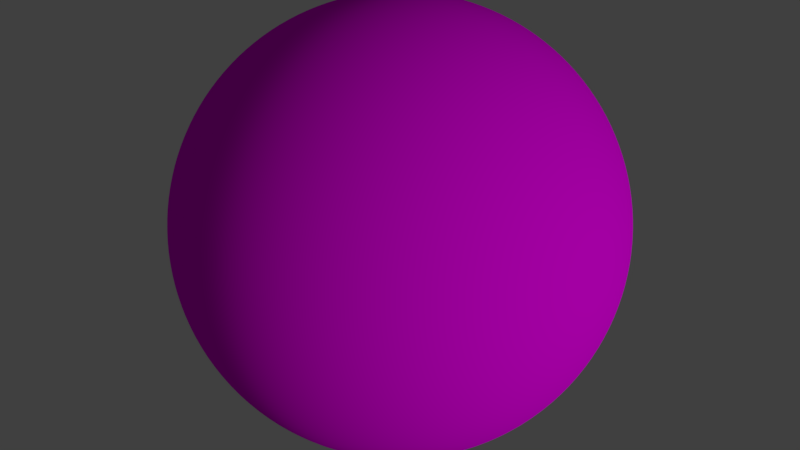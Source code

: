 # Source: baldwyn_wrap.blend  (saved by Blender 2.78.0; exported with 4.5.12 LTS)
import bpy
from mathutils import Matrix  # noqa: F401  (used for matrix-valued properties, if any)

bpy.ops.wm.read_factory_settings(use_empty=True)
scene = bpy.context.scene
scene.name = 'Scene'

# ---- collections
col_collection_1 = bpy.data.collections.new('Collection 1'); scene.collection.children.link(col_collection_1)

# ---- images (referenced by path relative to the original .blend; pixels are not part of the script)
import os
ASSET_DIR = os.environ.get("B2B_ASSET_DIR", "")  # directory of the original .blend (textures are referenced by path, not embedded)
HERE = os.path.dirname(os.path.abspath(__file__))  # packed textures are extracted next to this script under _unpacked/

def load_image(name, relpath, width, height, colorspace="sRGB"):
    """Load a texture the original file referenced (path relative to the .blend, or extracted next to this script)."""
    p = next((c for c in (os.path.join(HERE, relpath), os.path.join(ASSET_DIR, relpath)) if relpath and os.path.exists(c)), "")
    if p:
        img = bpy.data.images.load(p, check_existing=True)
        img.name = name
    else:  # same state as the original file: an image datablock whose file is absent (Cycles renders it pink)
        img = bpy.data.images.new(name, width, height)
        img.source = "FILE"
        img.filepath = "//" + (relpath or name)
    img.colorspace_settings.name = colorspace
    return img
img_1782_baldwyn_map_of_the_world_jpg = load_image('1782_Baldwyn_Map_of_the_World.jpg', '1782_Baldwyn_Map_of_the_World.jpg', 1024, 1024, 'sRGB')

# ---- materials (node trees are filled in below, after node groups)
mat_baldwyn_map = bpy.data.materials.new('Baldwyn map')
mat_baldwyn_map.alpha_threshold = 0.0
mat_baldwyn_map.roughness = 0.5
mat_baldwyn_map.line_color = (0.0, 0.0, 0.0, 1.0)

# ---- material node trees
mat_baldwyn_map.use_nodes = True; mat_baldwyn_map.node_tree.nodes.clear()
_N = mat_baldwyn_map.node_tree.nodes; _L = mat_baldwyn_map.node_tree.links
n0 = _N.new('ShaderNodeOutputMaterial'); n0.name = 'Material Output'; n0.location = (321, 223)
n1 = _N.new('ShaderNodeBsdfDiffuse'); n1.name = 'Diffuse BSDF'; n1.location = (141, 229)
n2 = _N.new('ShaderNodeTexImage'); n2.name = 'Image Texture'; n2.location = (-358, 224)
n2.width = 460
n2.image = img_1782_baldwyn_map_of_the_world_jpg
n3 = _N.new('ShaderNodeUVMap'); n3.name = 'UV Map'; n3.location = (-612, 35)
n3.uv_map = 'Baldwyn map'
_L.new(n2.outputs[0], n1.inputs[0])
_L.new(n1.outputs[0], n0.inputs[0])
_L.new(n3.outputs[0], n2.inputs[0])
n0.is_active_output = True

# ---- world
world_world = bpy.data.worlds.new('World'); scene.world = world_world
world_world.color = (0.05088, 0.05088, 0.05088)
world_world.use_sun_shadow = False
world_world.sun_shadow_jitter_overblur = 0.0
world_world.cycles.sampling_method = 'MANUAL'

# ---- cameras
cam_camera = bpy.data.cameras.new('Camera')
cam_camera.clip_end = 100.0
cam_camera.lens = 35.0
cam_camera.sensor_width = 32.0
cam_camera.sensor_height = 18.0
cam_camera.ortho_scale = 7.314
cam_camera.dof.focus_distance = 0.0

# ---- lights
light_lamp = bpy.data.lights.new('Lamp', 'SUN')
light_lamp.transmission_factor = 0.0
light_lamp.cutoff_distance = 30.0
light_lamp.angle = 0.1993
light_lamp.energy = 1.0
light_lamp.shadow_buffer_clip_start = 1.001
light_lamp.shadow_soft_size = 0.1
light_lamp.shadow_cascade_max_distance = 1000.0

# ---- meshes
me_earth = bpy.data.meshes.new('Earth')
me_earth.from_pydata([(0.0, 3.42, 9.397), (0.0, 3.894e-06, -10.0), (0.3015, 1.71, 9.848), (0.5939, 3.368, 9.397), (0.8682, 4.924, 8.66), (1.116, 6.33, 7.66), (1.33, 7.544, 6.428), (1.504, 8.529, 5.0), (1.632, 9.254, 3.42), (1.71, 9.698, 1.736), (1.736, 9.848, 7.55e-07), (1.71, 9.698, -1.736), (1.632, 9.254, -3.42), (1.504, 8.529, -5.0), (1.33, 7.544, -6.428), (1.116, 6.33, -7.66), (0.8682, 4.924, -8.66), (0.5939, 3.368, -9.397), (0.3015, 1.71, -9.848), (0.5939, 1.632, 9.848), (1.17, 3.214, 9.397), (1.71, 4.698, 8.66), (2.198, 6.04, 7.66), (2.62, 7.198, 6.428), (2.962, 8.138, 5.0), (3.214, 8.83, 3.42), (3.368, 9.254, 1.736), (3.42, 9.397, 7.55e-07), (3.368, 9.254, -1.736), (3.214, 8.83, -3.42), (2.962, 8.138, -5.0), (2.62, 7.198, -6.428), (2.198, 6.04, -7.66), (1.71, 4.698, -8.66), (1.17, 3.214, -9.397), (0.5939, 1.632, -9.848), (0.8682, 1.504, 9.848), (1.71, 2.962, 9.397), (2.5, 4.33, 8.66), (3.214, 5.567, 7.66), (3.83, 6.634, 6.428), (4.33, 7.5, 5.0), (4.698, 8.138, 3.42), (4.924, 8.529, 1.736), (5.0, 8.66, 7.55e-07), (4.924, 8.529, -1.736), (4.698, 8.138, -3.42), (4.33, 7.5, -5.0), (3.83, 6.634, -6.428), (3.214, 5.567, -7.66), (2.5, 4.33, -8.66), (1.71, 2.962, -9.397), (0.8682, 1.504, -9.848), (-2.503e-06, 9.111e-07, 10.0), (1.116, 1.33, 9.848), (2.198, 2.62, 9.397), (3.214, 3.83, 8.66), (4.132, 4.924, 7.66), (4.924, 5.868, 6.428), (5.567, 6.634, 5.0), (6.04, 7.198, 3.42), (6.33, 7.544, 1.736), (6.428, 7.66, 7.55e-07), (6.33, 7.544, -1.736), (6.04, 7.198, -3.42), (5.567, 6.634, -5.0), (4.924, 5.868, -6.428), (4.132, 4.924, -7.66), (3.214, 3.83, -8.66), (2.198, 2.62, -9.397), (1.116, 1.33, -9.848), (1.33, 1.116, 9.848), (2.62, 2.198, 9.397), (3.83, 3.214, 8.66), (4.924, 4.132, 7.66), (5.868, 4.924, 6.428), (6.634, 5.567, 5.0), (7.198, 6.04, 3.42), (7.544, 6.33, 1.736), (7.66, 6.428, 7.55e-07), (7.544, 6.33, -1.736), (7.198, 6.04, -3.42), (6.634, 5.567, -5.0), (5.868, 4.924, -6.428), (4.924, 4.132, -7.66), (3.83, 3.214, -8.66), (2.62, 2.198, -9.397), (1.33, 1.116, -9.848), (1.504, 0.8682, 9.848), (2.962, 1.71, 9.397), (4.33, 2.5, 8.66), (5.567, 3.214, 7.66), (6.634, 3.83, 6.428), (7.5, 4.33, 5.0), (8.138, 4.698, 3.42), (8.529, 4.924, 1.736), (8.66, 5.0, 7.55e-07), (8.529, 4.924, -1.736), (8.138, 4.698, -3.42), (7.5, 4.33, -5.0), (6.634, 3.83, -6.428), (5.567, 3.214, -7.66), (4.33, 2.5, -8.66), (2.962, 1.71, -9.397), (1.504, 0.8682, -9.848), (1.632, 0.5939, 9.848), (3.214, 1.17, 9.397), (4.698, 1.71, 8.66), (6.04, 2.198, 7.66), (7.198, 2.62, 6.428), (8.138, 2.962, 5.0), (8.83, 3.214, 3.42), (9.254, 3.368, 1.736), (9.397, 3.42, 7.55e-07), (9.254, 3.368, -1.736), (8.83, 3.214, -3.42), (8.138, 2.962, -5.0), (7.198, 2.62, -6.428), (6.04, 2.198, -7.66), (4.698, 1.71, -8.66), (3.214, 1.17, -9.397), (1.632, 0.5939, -9.848), (1.71, 0.3015, 9.848), (3.368, 0.5939, 9.397), (4.924, 0.8682, 8.66), (6.33, 1.116, 7.66), (7.544, 1.33, 6.428), (8.529, 1.504, 5.0), (9.254, 1.632, 3.42), (9.698, 1.71, 1.736), (9.848, 1.736, 7.55e-07), (9.698, 1.71, -1.736), (9.254, 1.632, -3.42), (8.529, 1.504, -5.0), (7.544, 1.33, -6.428), (6.33, 1.116, -7.66), (4.924, 0.8682, -8.66), (3.368, 0.5939, -9.397), (1.71, 0.3015, -9.848), (1.736, 3.933e-06, 9.848), (3.42, 3.576e-06, 9.397), (5.0, 3.337e-06, 8.66), (6.428, 2.801e-06, 7.66), (7.66, 2.801e-06, 6.428), (8.66, 2.682e-06, 5.0), (9.397, 2.92e-06, 3.42), (9.848, 3.039e-06, 1.736), (10.0, 3.516e-06, 7.55e-07), (9.848, 3.039e-06, -1.736), (9.397, 3.397e-06, -3.42), (8.66, 2.801e-06, -5.0), (7.66, 2.205e-06, -6.428), (6.428, 2.801e-06, -7.66), (5.0, 3.457e-06, -8.66), (3.42, 3.695e-06, -9.397), (1.736, 3.725e-06, -9.848), (1.71, -0.3015, 9.848), (3.368, -0.5939, 9.397), (4.924, -0.8682, 8.66), (6.33, -1.116, 7.66), (7.544, -1.33, 6.428), (8.529, -1.504, 5.0), (9.254, -1.632, 3.42), (9.698, -1.71, 1.736), (9.848, -1.736, 7.55e-07), (9.698, -1.71, -1.736), (9.254, -1.632, -3.42), (8.529, -1.504, -5.0), (7.544, -1.33, -6.428), (6.33, -1.116, -7.66), (4.924, -0.8682, -8.66), (3.368, -0.5939, -9.397), (1.71, -0.3015, -9.848), (1.632, -0.5939, 9.848), (3.214, -1.17, 9.397), (4.698, -1.71, 8.66), (6.04, -2.198, 7.66), (7.198, -2.62, 6.428), (8.138, -2.962, 5.0), (8.83, -3.214, 3.42), (9.254, -3.368, 1.736), (9.397, -3.42, 7.55e-07), (9.254, -3.368, -1.736), (8.83, -3.214, -3.42), (8.138, -2.962, -5.0), (7.198, -2.62, -6.428), (6.04, -2.198, -7.66), (4.698, -1.71, -8.66), (3.214, -1.17, -9.397), (1.632, -0.5939, -9.848), (1.504, -0.8682, 9.848), (2.962, -1.71, 9.397), (4.33, -2.5, 8.66), (5.567, -3.214, 7.66), (6.634, -3.83, 6.428), (7.5, -4.33, 5.0), (8.138, -4.698, 3.42), (8.529, -4.924, 1.736), (8.66, -5.0, 7.55e-07), (8.529, -4.924, -1.736), (8.138, -4.698, -3.42), (7.5, -4.33, -5.0), (6.634, -3.83, -6.428), (5.567, -3.214, -7.66), (4.33, -2.5, -8.66), (2.962, -1.71, -9.397), (1.504, -0.8682, -9.848), (1.33, -1.116, 9.848), (2.62, -2.198, 9.397), (3.83, -3.214, 8.66), (4.924, -4.132, 7.66), (5.868, -4.924, 6.428), (6.634, -5.567, 5.0), (7.198, -6.04, 3.42), (7.544, -6.33, 1.736), (7.66, -6.428, 7.55e-07), (7.544, -6.33, -1.736), (7.198, -6.04, -3.42), (6.634, -5.567, -5.0), (5.868, -4.924, -6.428), (4.924, -4.132, -7.66), (3.83, -3.214, -8.66), (2.62, -2.198, -9.397), (1.33, -1.116, -9.848), (1.116, -1.33, 9.848), (2.198, -2.62, 9.397), (3.214, -3.83, 8.66), (4.132, -4.924, 7.66), (4.924, -5.868, 6.428), (5.567, -6.634, 5.0), (6.04, -7.198, 3.42), (6.33, -7.544, 1.736), (6.428, -7.66, 7.55e-07), (6.33, -7.544, -1.736), (6.04, -7.198, -3.42), (5.567, -6.634, -5.0), (4.924, -5.868, -6.428), (4.132, -4.924, -7.66), (3.214, -3.83, -8.66), (2.198, -2.62, -9.397), (1.116, -1.33, -9.848), (0.8682, -1.504, 9.848), (1.71, -2.962, 9.397), (2.5, -4.33, 8.66), (3.214, -5.567, 7.66), (3.83, -6.634, 6.428), (4.33, -7.5, 5.0), (4.698, -8.138, 3.42), (4.924, -8.529, 1.736), (5.0, -8.66, 7.55e-07), (4.924, -8.529, -1.736), (4.698, -8.138, -3.42), (4.33, -7.5, -5.0), (3.83, -6.634, -6.428), (3.214, -5.567, -7.66), (2.5, -4.33, -8.66), (1.71, -2.962, -9.397), (0.8682, -1.504, -9.848), (0.5939, -1.632, 9.848), (1.17, -3.214, 9.397), (1.71, -4.698, 8.66), (2.198, -6.04, 7.66), (2.62, -7.198, 6.428), (2.962, -8.138, 5.0), (3.214, -8.83, 3.42), (3.368, -9.254, 1.736), (3.42, -9.397, 7.55e-07), (3.368, -9.254, -1.736), (3.214, -8.83, -3.42), (2.962, -8.138, -5.0), (2.62, -7.198, -6.428), (2.198, -6.04, -7.66), (1.71, -4.698, -8.66), (1.17, -3.214, -9.397), (0.5939, -1.632, -9.848), (0.3015, -1.71, 9.848), (0.5939, -3.368, 9.397), (0.8682, -4.924, 8.66), (1.116, -6.33, 7.66), (1.33, -7.544, 6.428), (1.504, -8.529, 5.0), (1.632, -9.254, 3.42), (1.71, -9.698, 1.736), (1.736, -9.848, 7.55e-07), (1.71, -9.698, -1.736), (1.632, -9.254, -3.42), (1.504, -8.529, -5.0), (1.33, -7.544, -6.428), (1.116, -6.33, -7.66), (0.8682, -4.924, -8.66), (0.5939, -3.368, -9.397), (0.3015, -1.71, -9.848), (-2.888e-07, -1.736, 9.848), (-6.762e-07, -3.42, 9.397), (-3.186e-07, -5.0, 8.66), (-1.153e-06, -6.428, 7.66), (-1.153e-06, -7.66, 6.428), (-1.749e-06, -8.66, 5.0), (-1.988e-06, -9.397, 3.42), (-1.272e-06, -9.848, 1.736), (-1.63e-06, -10.0, 7.55e-07), (-1.272e-06, -9.848, -1.736), (-9.146e-07, -9.397, -3.42), (-1.391e-06, -8.66, -5.0), (-2.345e-06, -7.66, -6.428), (-1.63e-06, -6.428, -7.66), (-3.186e-07, -5.0, -8.66), (-9.146e-07, -3.42, -9.397), (-2.292e-07, -1.736, -9.848), (-0.3015, -1.71, 9.848), (-0.5939, -3.368, 9.397), (-0.8682, -4.924, 8.66), (-1.116, -6.33, 7.66), (-1.33, -7.544, 6.428), (-1.504, -8.529, 5.0), (-1.632, -9.254, 3.42), (-1.71, -9.698, 1.736), (-1.736, -9.848, 7.55e-07), (-1.71, -9.698, -1.736), (-1.632, -9.254, -3.42), (-1.504, -8.529, -5.0), (-1.33, -7.544, -6.428), (-1.116, -6.33, -7.66), (-0.8682, -4.924, -8.66), (-0.5939, -3.368, -9.397), (-0.3015, -1.71, -9.848), (-0.5939, -1.632, 9.848), (-1.17, -3.214, 9.397), (-1.71, -4.698, 8.66), (-2.198, -6.04, 7.66), (-2.62, -7.198, 6.428), (-2.962, -8.138, 5.0), (-3.214, -8.83, 3.42), (-3.368, -9.254, 1.736), (-3.42, -9.397, 7.55e-07), (-3.368, -9.254, -1.736), (-3.214, -8.83, -3.42), (-2.962, -8.138, -5.0), (-2.62, -7.198, -6.428), (-2.198, -6.04, -7.66), (-1.71, -4.698, -8.66), (-1.17, -3.214, -9.397), (-0.5939, -1.632, -9.848), (-0.8682, -1.504, 9.848), (-1.71, -2.962, 9.397), (-2.5, -4.33, 8.66), (-3.214, -5.567, 7.66), (-3.83, -6.634, 6.428), (-4.33, -7.5, 5.0), (-4.698, -8.138, 3.42), (-4.924, -8.529, 1.736), (-5.0, -8.66, 7.55e-07), (-4.924, -8.529, -1.736), (-4.698, -8.138, -3.42), (-4.33, -7.5, -5.0), (-3.83, -6.634, -6.428), (-3.214, -5.567, -7.66), (-2.5, -4.33, -8.66), (-1.71, -2.962, -9.397), (-0.8682, -1.504, -9.848), (-1.116, -1.33, 9.848), (-2.198, -2.62, 9.397), (-3.214, -3.83, 8.66), (-4.132, -4.924, 7.66), (-4.924, -5.868, 6.428), (-5.567, -6.634, 5.0), (-6.04, -7.198, 3.42), (-6.33, -7.544, 1.736), (-6.428, -7.66, 7.55e-07), (-6.33, -7.544, -1.736), (-6.04, -7.198, -3.42), (-5.567, -6.634, -5.0), (-4.924, -5.868, -6.428), (-4.132, -4.924, -7.66), (-3.214, -3.83, -8.66), (-2.198, -2.62, -9.397), (-1.116, -1.33, -9.848), (-1.33, -1.116, 9.848), (-2.62, -2.198, 9.397), (-3.83, -3.214, 8.66), (-4.924, -4.132, 7.66), (-5.868, -4.924, 6.428), (-6.634, -5.567, 5.0), (-7.198, -6.04, 3.42), (-7.544, -6.33, 1.736), (-7.66, -6.428, 7.55e-07), (-7.544, -6.33, -1.736), (-7.198, -6.04, -3.42), (-6.634, -5.567, -5.0), (-5.868, -4.924, -6.428), (-4.924, -4.132, -7.66), (-3.83, -3.214, -8.66), (-2.62, -2.198, -9.397), (-1.33, -1.116, -9.848), (-1.504, -0.8682, 9.848), (-2.962, -1.71, 9.397), (-4.33, -2.5, 8.66), (-5.567, -3.214, 7.66), (-6.634, -3.83, 6.428), (-7.5, -4.33, 5.0), (-8.138, -4.698, 3.42), (-8.529, -4.924, 1.736), (-8.66, -5.0, 7.55e-07), (-8.529, -4.924, -1.736), (-8.138, -4.698, -3.42), (-7.5, -4.33, -5.0), (-6.634, -3.83, -6.428), (-5.567, -3.214, -7.66), (-4.33, -2.5, -8.66), (-2.962, -1.71, -9.397), (-1.504, -0.8682, -9.848), (-1.632, -0.5939, 9.848), (-3.214, -1.17, 9.397), (-4.698, -1.71, 8.66), (-6.04, -2.198, 7.66), (-7.198, -2.62, 6.428), (-8.138, -2.962, 5.0), (-8.83, -3.214, 3.42), (-9.254, -3.368, 1.736), (-9.397, -3.42, 7.55e-07), (-9.254, -3.368, -1.736), (-8.83, -3.214, -3.42), (-8.138, -2.962, -5.0), (-7.198, -2.62, -6.428), (-6.04, -2.198, -7.66), (-4.698, -1.71, -8.66), (-3.214, -1.17, -9.397), (-1.632, -0.5939, -9.848), (-1.71, -0.3015, 9.848), (-3.368, -0.5939, 9.397), (-4.924, -0.8682, 8.66), (-6.33, -1.116, 7.66), (-7.544, -1.33, 6.428), (-8.529, -1.504, 5.0), (-9.254, -1.632, 3.42), (-9.698, -1.71, 1.736), (-9.848, -1.736, 7.55e-07), (-9.698, -1.71, -1.736), (-9.254, -1.632, -3.42), (-8.529, -1.504, -5.0), (-7.544, -1.33, -6.428), (-6.33, -1.116, -7.66), (-4.924, -0.8682, -8.66), (-3.368, -0.5939, -9.397), (-1.71, -0.3015, -9.848), (-1.736, 4.053e-06, 9.848), (-3.42, 4.47e-06, 9.397), (-5.0, 4.112e-06, 8.66), (-6.428, 5.185e-06, 7.66), (-7.66, 4.708e-06, 6.428), (-8.66, 5.9e-06, 5.0), (-9.397, 4.231e-06, 3.42), (-9.848, 5.424e-06, 1.736), (-10.0, 5.424e-06, 7.55e-07), (-9.848, 5.424e-06, -1.736), (-9.397, 4.231e-06, -3.42), (-8.66, 5.304e-06, -5.0), (-7.66, 5.543e-06, -6.428), (-6.428, 5.185e-06, -7.66), (-5.0, 3.993e-06, -8.66), (-3.42, 4.887e-06, -9.397), (-1.736, 4.082e-06, -9.848), (-1.71, 0.3015, 9.848), (-3.368, 0.5939, 9.397), (-4.924, 0.8682, 8.66), (-6.33, 1.116, 7.66), (-7.544, 1.33, 6.428), (-8.529, 1.504, 5.0), (-9.254, 1.632, 3.42), (-9.698, 1.71, 1.736), (-9.848, 1.736, 7.55e-07), (-9.698, 1.71, -1.736), (-9.254, 1.632, -3.42), (-8.529, 1.504, -5.0), (-7.544, 1.33, -6.428), (-6.33, 1.116, -7.66), (-4.924, 0.8682, -8.66), (-3.368, 0.5939, -9.397), (-1.71, 0.3015, -9.848), (-1.632, 0.5939, 9.848), (-3.214, 1.17, 9.397), (-4.698, 1.71, 8.66), (-6.04, 2.198, 7.66), (-7.198, 2.62, 6.428), (-8.138, 2.962, 5.0), (-8.83, 3.214, 3.42), (-9.254, 3.368, 1.736), (-9.397, 3.42, 7.55e-07), (-9.254, 3.368, -1.736), (-8.83, 3.214, -3.42), (-8.138, 2.962, -5.0), (-7.198, 2.62, -6.428), (-6.04, 2.198, -7.66), (-4.698, 1.71, -8.66), (-3.214, 1.17, -9.397), (-1.632, 0.5939, -9.848), (-1.504, 0.8682, 9.848), (-2.962, 1.71, 9.397), (-4.33, 2.5, 8.66), (-5.567, 3.214, 7.66), (-6.634, 3.83, 6.428), (-7.5, 4.33, 5.0), (-8.138, 4.698, 3.42), (-8.529, 4.924, 1.736), (-8.66, 5.0, 7.55e-07), (-8.529, 4.924, -1.736), (-8.138, 4.698, -3.42), (-7.5, 4.33, -5.0), (-6.634, 3.83, -6.428), (-5.567, 3.214, -7.66), (-4.33, 2.5, -8.66), (-2.962, 1.71, -9.397), (-1.504, 0.8682, -9.848), (-1.33, 1.116, 9.848), (-2.62, 2.198, 9.397), (-3.83, 3.214, 8.66), (-4.924, 4.132, 7.66), (-5.868, 4.924, 6.428), (-6.634, 5.567, 5.0), (-7.198, 6.04, 3.42), (-7.544, 6.33, 1.736), (-7.66, 6.428, 7.55e-07), (-7.544, 6.33, -1.736), (-7.198, 6.04, -3.42), (-6.634, 5.567, -5.0), (-5.868, 4.924, -6.428), (-4.924, 4.132, -7.66), (-3.83, 3.214, -8.66), (-2.62, 2.198, -9.397), (-1.33, 1.116, -9.848), (-1.116, 1.33, 9.848), (-2.198, 2.62, 9.397), (-3.214, 3.83, 8.66), (-4.132, 4.924, 7.66), (-4.924, 5.868, 6.428), (-5.567, 6.634, 5.0), (-6.04, 7.198, 3.42), (-6.33, 7.544, 1.736), (-6.428, 7.66, 7.55e-07), (-6.33, 7.544, -1.736), (-6.04, 7.198, -3.42), (-5.567, 6.634, -5.0), (-4.924, 5.868, -6.428), (-4.132, 4.924, -7.66), (-3.214, 3.83, -8.66), (-2.198, 2.62, -9.397), (-1.116, 1.33, -9.848), (-0.8682, 1.504, 9.848), (-1.71, 2.962, 9.397), (-2.5, 4.33, 8.66), (-3.214, 5.567, 7.66), (-3.83, 6.634, 6.428), (-4.33, 7.5, 5.0), (-4.698, 8.138, 3.42), (-4.924, 8.529, 1.736), (-5.0, 8.66, 7.55e-07), (-4.924, 8.529, -1.736), (-4.698, 8.138, -3.42), (-4.33, 7.5, -5.0), (-3.83, 6.634, -6.428), (-3.214, 5.567, -7.66), (-2.5, 4.33, -8.66), (-1.71, 2.962, -9.397), (-0.8682, 1.504, -9.848), (-0.5939, 1.632, 9.848), (-1.17, 3.214, 9.397), (-1.71, 4.698, 8.66), (-2.198, 6.04, 7.66), (-2.62, 7.198, 6.428), (-2.962, 8.138, 5.0), (-3.214, 8.83, 3.42), (-3.368, 9.254, 1.736), (-3.42, 9.397, 7.55e-07), (-3.368, 9.254, -1.736), (-3.214, 8.83, -3.42), (-2.962, 8.138, -5.0), (-2.62, 7.198, -6.428), (-2.198, 6.04, -7.66), (-1.71, 4.698, -8.66), (-1.17, 3.214, -9.397), (-0.5939, 1.632, -9.848), (-0.3015, 1.71, 9.848), (-0.5939, 3.368, 9.397), (-0.8682, 4.924, 8.66), (-1.116, 6.33, 7.66), (-1.33, 7.544, 6.428), (-1.504, 8.529, 5.0), (-1.632, 9.254, 3.42), (-1.71, 9.698, 1.736), (-1.736, 9.848, 7.55e-07), (-1.71, 9.698, -1.736), (-1.632, 9.254, -3.42), (-1.504, 8.529, -5.0), (-1.33, 7.544, -6.428), (-1.116, 6.33, -7.66), (-0.8682, 4.924, -8.66), (-0.5939, 3.368, -9.397), (-0.3015, 1.71, -9.848), (1.583e-07, 1.736, 9.848), (-8.016e-08, 5.0, 8.66), (1.231e-06, 6.428, 7.66), (7.543e-07, 7.66, 6.428), (2.304e-06, 8.66, 5.0), (1.112e-06, 9.397, 3.42), (1.35e-06, 9.848, 1.736), (6.351e-07, 10.0, 7.55e-07), (1.35e-06, 9.848, -1.736), (1.583e-07, 9.397, -3.42), (1.708e-06, 8.66, -5.0), (1.827e-06, 7.66, -6.428), (1.589e-06, 6.428, -7.66), (-2.59e-07, 5.0, -8.66), (8.735e-07, 3.42, -9.397), (-1.696e-07, 1.736, -9.848), (0.0475, 6.785, 1.024), (0.04708, 6.725, 1.015)], [], [(600, 599, 4, 5), (608, 607, 12, 13), (601, 600, 5, 6), (609, 608, 13, 14), (602, 601, 6, 7), (610, 609, 14, 15), (603, 602, 7, 8), (611, 610, 15, 16), (604, 603, 8, 9), (598, 53, 2), (612, 611, 16, 17), (605, 604, 9, 10), (0, 598, 2, 3), (613, 612, 17, 18), (606, 605, 10, 11), (599, 0, 3, 4), (1, 613, 18), (607, 606, 11, 12), (9, 8, 25, 26), (2, 53, 19), (17, 16, 33, 34), (10, 9, 26, 27), (3, 2, 19, 20), (18, 17, 34, 35), (11, 10, 27, 28), (4, 3, 20, 21), (1, 18, 35), (12, 11, 28, 29), (5, 4, 21, 22), (13, 12, 29, 30), (6, 5, 22, 23), (14, 13, 30, 31), (7, 6, 23, 24), (15, 14, 31, 32), (8, 7, 24, 25), (16, 15, 32, 33), (26, 25, 42, 43), (19, 53, 36), (34, 33, 50, 51), (27, 26, 43, 44), (20, 19, 36, 37), (35, 34, 51, 52), (28, 27, 44, 45), (21, 20, 37, 38), (1, 35, 52), (29, 28, 45, 46), (22, 21, 38, 39), (30, 29, 46, 47), (23, 22, 39, 40), (31, 30, 47, 48), (24, 23, 40, 41), (32, 31, 48, 49), (25, 24, 41, 42), (33, 32, 49, 50), (43, 42, 60, 61), (36, 53, 54), (51, 50, 68, 69), (44, 43, 61, 62), (37, 36, 54, 55), (52, 51, 69, 70), (45, 44, 62, 63), (38, 37, 55, 56), (1, 52, 70), (46, 45, 63, 64), (39, 38, 56, 57), (47, 46, 64, 65), (40, 39, 57, 58), (48, 47, 65, 66), (41, 40, 58, 59), (49, 48, 66, 67), (42, 41, 59, 60), (50, 49, 67, 68), (61, 60, 77, 78), (54, 53, 71), (69, 68, 85, 86), (62, 61, 78, 79), (55, 54, 71, 72), (70, 69, 86, 87), (63, 62, 79, 80), (56, 55, 72, 73), (1, 70, 87), (64, 63, 80, 81), (57, 56, 73, 74), (65, 64, 81, 82), (58, 57, 74, 75), (66, 65, 82, 83), (59, 58, 75, 76), (67, 66, 83, 84), (60, 59, 76, 77), (68, 67, 84, 85), (78, 77, 94, 95), (71, 53, 88), (86, 85, 102, 103), (79, 78, 95, 96), (72, 71, 88, 89), (87, 86, 103, 104), (80, 79, 96, 97), (73, 72, 89, 90), (1, 87, 104), (81, 80, 97, 98), (74, 73, 90, 91), (82, 81, 98, 99), (75, 74, 91, 92), (83, 82, 99, 100), (76, 75, 92, 93), (84, 83, 100, 101), (77, 76, 93, 94), (85, 84, 101, 102), (95, 94, 111, 112), (88, 53, 105), (103, 102, 119, 120), (96, 95, 112, 113), (89, 88, 105, 106), (104, 103, 120, 121), (97, 96, 113, 114), (90, 89, 106, 107), (1, 104, 121), (98, 97, 114, 115), (91, 90, 107, 108), (99, 98, 115, 116), (92, 91, 108, 109), (100, 99, 116, 117), (93, 92, 109, 110), (101, 100, 117, 118), (94, 93, 110, 111), (102, 101, 118, 119), (112, 111, 128, 129), (105, 53, 122), (120, 119, 136, 137), (113, 112, 129, 130), (106, 105, 122, 123), (121, 120, 137, 138), (114, 113, 130, 131), (107, 106, 123, 124), (1, 121, 138), (115, 114, 131, 132), (108, 107, 124, 125), (116, 115, 132, 133), (109, 108, 125, 126), (117, 116, 133, 134), (110, 109, 126, 127), (118, 117, 134, 135), (111, 110, 127, 128), (119, 118, 135, 136), (129, 128, 145, 146), (122, 53, 139), (137, 136, 153, 154), (130, 129, 146, 147), (123, 122, 139, 140), (138, 137, 154, 155), (131, 130, 147, 148), (124, 123, 140, 141), (1, 138, 155), (132, 131, 148, 149), (125, 124, 141, 142), (133, 132, 149, 150), (126, 125, 142, 143), (134, 133, 150, 151), (127, 126, 143, 144), (135, 134, 151, 152), (128, 127, 144, 145), (136, 135, 152, 153), (146, 145, 162, 163), (139, 53, 156), (154, 153, 170, 171), (147, 146, 163, 164), (140, 139, 156, 157), (155, 154, 171, 172), (148, 147, 164, 165), (141, 140, 157, 158), (1, 155, 172), (149, 148, 165, 166), (142, 141, 158, 159), (150, 149, 166, 167), (143, 142, 159, 160), (151, 150, 167, 168), (144, 143, 160, 161), (152, 151, 168, 169), (145, 144, 161, 162), (153, 152, 169, 170), (163, 162, 179, 180), (156, 53, 173), (171, 170, 187, 188), (164, 163, 180, 181), (157, 156, 173, 174), (172, 171, 188, 189), (165, 164, 181, 182), (158, 157, 174, 175), (1, 172, 189), (166, 165, 182, 183), (159, 158, 175, 176), (167, 166, 183, 184), (160, 159, 176, 177), (168, 167, 184, 185), (161, 160, 177, 178), (169, 168, 185, 186), (162, 161, 178, 179), (170, 169, 186, 187), (180, 179, 196, 197), (173, 53, 190), (188, 187, 204, 205), (181, 180, 197, 198), (174, 173, 190, 191), (189, 188, 205, 206), (182, 181, 198, 199), (175, 174, 191, 192), (1, 189, 206), (183, 182, 199, 200), (176, 175, 192, 193), (184, 183, 200, 201), (177, 176, 193, 194), (185, 184, 201, 202), (178, 177, 194, 195), (186, 185, 202, 203), (179, 178, 195, 196), (187, 186, 203, 204), (197, 196, 213, 214), (190, 53, 207), (205, 204, 221, 222), (198, 197, 214, 215), (191, 190, 207, 208), (206, 205, 222, 223), (199, 198, 215, 216), (192, 191, 208, 209), (1, 206, 223), (200, 199, 216, 217), (193, 192, 209, 210), (201, 200, 217, 218), (194, 193, 210, 211), (202, 201, 218, 219), (195, 194, 211, 212), (203, 202, 219, 220), (196, 195, 212, 213), (204, 203, 220, 221), (214, 213, 230, 231), (207, 53, 224), (222, 221, 238, 239), (215, 214, 231, 232), (208, 207, 224, 225), (223, 222, 239, 240), (216, 215, 232, 233), (209, 208, 225, 226), (1, 223, 240), (217, 216, 233, 234), (210, 209, 226, 227), (218, 217, 234, 235), (211, 210, 227, 228), (219, 218, 235, 236), (212, 211, 228, 229), (220, 219, 236, 237), (213, 212, 229, 230), (221, 220, 237, 238), (231, 230, 247, 248), (224, 53, 241), (239, 238, 255, 256), (232, 231, 248, 249), (225, 224, 241, 242), (240, 239, 256, 257), (233, 232, 249, 250), (226, 225, 242, 243), (1, 240, 257), (234, 233, 250, 251), (227, 226, 243, 244), (235, 234, 251, 252), (228, 227, 244, 245), (236, 235, 252, 253), (229, 228, 245, 246), (237, 236, 253, 254), (230, 229, 246, 247), (238, 237, 254, 255), (248, 247, 264, 265), (241, 53, 258), (256, 255, 272, 273), (249, 248, 265, 266), (242, 241, 258, 259), (257, 256, 273, 274), (250, 249, 266, 267), (243, 242, 259, 260), (1, 257, 274), (251, 250, 267, 268), (244, 243, 260, 261), (252, 251, 268, 269), (245, 244, 261, 262), (253, 252, 269, 270), (246, 245, 262, 263), (254, 253, 270, 271), (247, 246, 263, 264), (255, 254, 271, 272), (265, 264, 281, 282), (258, 53, 275), (273, 272, 289, 290), (266, 265, 282, 283), (259, 258, 275, 276), (274, 273, 290, 291), (267, 266, 283, 284), (260, 259, 276, 277), (1, 274, 291), (268, 267, 284, 285), (261, 260, 277, 278), (269, 268, 285, 286), (262, 261, 278, 279), (270, 269, 286, 287), (263, 262, 279, 280), (271, 270, 287, 288), (264, 263, 280, 281), (272, 271, 288, 289), (282, 281, 298, 299), (275, 53, 292), (290, 289, 306, 307), (283, 282, 299, 300), (276, 275, 292, 293), (291, 290, 307, 308), (284, 283, 300, 301), (277, 276, 293, 294), (1, 291, 308), (285, 284, 301, 302), (278, 277, 294, 295), (286, 285, 302, 303), (279, 278, 295, 296), (287, 286, 303, 304), (280, 279, 296, 297), (288, 287, 304, 305), (281, 280, 297, 298), (289, 288, 305, 306), (299, 298, 315, 316), (292, 53, 309), (307, 306, 323, 324), (300, 299, 316, 317), (293, 292, 309, 310), (308, 307, 324, 325), (301, 300, 317, 318), (294, 293, 310, 311), (1, 308, 325), (302, 301, 318, 319), (295, 294, 311, 312), (303, 302, 319, 320), (296, 295, 312, 313), (304, 303, 320, 321), (297, 296, 313, 314), (305, 304, 321, 322), (298, 297, 314, 315), (306, 305, 322, 323), (316, 315, 332, 333), (309, 53, 326), (324, 323, 340, 341), (317, 316, 333, 334), (310, 309, 326, 327), (325, 324, 341, 342), (318, 317, 334, 335), (311, 310, 327, 328), (1, 325, 342), (319, 318, 335, 336), (312, 311, 328, 329), (320, 319, 336, 337), (313, 312, 329, 330), (321, 320, 337, 338), (314, 313, 330, 331), (322, 321, 338, 339), (315, 314, 331, 332), (323, 322, 339, 340), (333, 332, 349, 350), (326, 53, 343), (341, 340, 357, 358), (334, 333, 350, 351), (327, 326, 343, 344), (342, 341, 358, 359), (335, 334, 351, 352), (328, 327, 344, 345), (1, 342, 359), (336, 335, 352, 353), (329, 328, 345, 346), (337, 336, 353, 354), (330, 329, 346, 347), (338, 337, 354, 355), (331, 330, 347, 348), (339, 338, 355, 356), (332, 331, 348, 349), (340, 339, 356, 357), (350, 349, 366, 367), (343, 53, 360), (358, 357, 374, 375), (351, 350, 367, 368), (344, 343, 360, 361), (359, 358, 375, 376), (352, 351, 368, 369), (345, 344, 361, 362), (1, 359, 376), (353, 352, 369, 370), (346, 345, 362, 363), (354, 353, 370, 371), (347, 346, 363, 364), (355, 354, 371, 372), (348, 347, 364, 365), (356, 355, 372, 373), (349, 348, 365, 366), (357, 356, 373, 374), (367, 366, 383, 384), (360, 53, 377), (375, 374, 391, 392), (368, 367, 384, 385), (361, 360, 377, 378), (376, 375, 392, 393), (369, 368, 385, 386), (362, 361, 378, 379), (1, 376, 393), (370, 369, 386, 387), (363, 362, 379, 380), (371, 370, 387, 388), (364, 363, 380, 381), (372, 371, 388, 389), (365, 364, 381, 382), (373, 372, 389, 390), (366, 365, 382, 383), (374, 373, 390, 391), (384, 383, 400, 401), (377, 53, 394), (392, 391, 408, 409), (385, 384, 401, 402), (378, 377, 394, 395), (393, 392, 409, 410), (386, 385, 402, 403), (379, 378, 395, 396), (1, 393, 410), (387, 386, 403, 404), (380, 379, 396, 397), (388, 387, 404, 405), (381, 380, 397, 398), (389, 388, 405, 406), (382, 381, 398, 399), (390, 389, 406, 407), (383, 382, 399, 400), (391, 390, 407, 408), (401, 400, 417, 418), (394, 53, 411), (409, 408, 425, 426), (402, 401, 418, 419), (395, 394, 411, 412), (410, 409, 426, 427), (403, 402, 419, 420), (396, 395, 412, 413), (1, 410, 427), (404, 403, 420, 421), (397, 396, 413, 414), (405, 404, 421, 422), (398, 397, 414, 415), (406, 405, 422, 423), (399, 398, 415, 416), (407, 406, 423, 424), (400, 399, 416, 417), (408, 407, 424, 425), (418, 417, 434, 435), (411, 53, 428), (426, 425, 442, 443), (419, 418, 435, 436), (412, 411, 428, 429), (427, 426, 443, 444), (420, 419, 436, 437), (413, 412, 429, 430), (1, 427, 444), (421, 420, 437, 438), (414, 413, 430, 431), (422, 421, 438, 439), (415, 414, 431, 432), (423, 422, 439, 440), (416, 415, 432, 433), (424, 423, 440, 441), (417, 416, 433, 434), (425, 424, 441, 442), (435, 434, 451, 452), (428, 53, 445), (443, 442, 459, 460), (436, 435, 452, 453), (429, 428, 445, 446), (444, 443, 460, 461), (437, 436, 453, 454), (430, 429, 446, 447), (1, 444, 461), (438, 437, 454, 455), (431, 430, 447, 448), (439, 438, 455, 456), (432, 431, 448, 449), (440, 439, 456, 457), (433, 432, 449, 450), (441, 440, 457, 458), (434, 433, 450, 451), (442, 441, 458, 459), (452, 451, 468, 469), (445, 53, 462), (460, 459, 476, 477), (453, 452, 469, 470), (446, 445, 462, 463), (461, 460, 477, 478), (454, 453, 470, 471), (447, 446, 463, 464), (1, 461, 478), (455, 454, 471, 472), (448, 447, 464, 465), (456, 455, 472, 473), (449, 448, 465, 466), (457, 456, 473, 474), (450, 449, 466, 467), (458, 457, 474, 475), (451, 450, 467, 468), (459, 458, 475, 476), (469, 468, 485, 486), (462, 53, 479), (477, 476, 493, 494), (470, 469, 486, 487), (463, 462, 479, 480), (478, 477, 494, 495), (471, 470, 487, 488), (464, 463, 480, 481), (1, 478, 495), (472, 471, 488, 489), (465, 464, 481, 482), (473, 472, 489, 490), (466, 465, 482, 483), (474, 473, 490, 491), (467, 466, 483, 484), (475, 474, 491, 492), (468, 467, 484, 485), (476, 475, 492, 493), (486, 485, 502, 503), (479, 53, 496), (494, 493, 510, 511), (487, 486, 503, 504), (480, 479, 496, 497), (495, 494, 511, 512), (488, 487, 504, 505), (481, 480, 497, 498), (1, 495, 512), (489, 488, 505, 506), (482, 481, 498, 499), (490, 489, 506, 507), (483, 482, 499, 500), (491, 490, 507, 508), (484, 483, 500, 501), (492, 491, 508, 509), (485, 484, 501, 502), (493, 492, 509, 510), (503, 502, 519, 520), (496, 53, 513), (511, 510, 527, 528), (504, 503, 520, 521), (497, 496, 513, 514), (512, 511, 528, 529), (505, 504, 521, 522), (498, 497, 514, 515), (1, 512, 529), (506, 505, 522, 523), (499, 498, 515, 516), (507, 506, 523, 524), (500, 499, 516, 517), (508, 507, 524, 525), (501, 500, 517, 518), (509, 508, 525, 526), (502, 501, 518, 519), (510, 509, 526, 527), (520, 519, 536, 537), (513, 53, 530), (528, 527, 544, 545), (521, 520, 537, 538), (514, 513, 530, 531), (529, 528, 545, 546), (522, 521, 538, 539), (515, 514, 531, 532), (1, 529, 546), (523, 522, 539, 540), (516, 515, 532, 533), (524, 523, 540, 541), (517, 516, 533, 534), (525, 524, 541, 542), (518, 517, 534, 535), (526, 525, 542, 543), (519, 518, 535, 536), (527, 526, 543, 544), (537, 536, 553, 554), (530, 53, 547), (545, 544, 561, 562), (538, 537, 554, 555), (531, 530, 547, 548), (546, 545, 562, 563), (539, 538, 555, 556), (532, 531, 548, 549), (1, 546, 563), (540, 539, 556, 557), (533, 532, 549, 550), (541, 540, 557, 558), (534, 533, 550, 551), (542, 541, 558, 559), (535, 534, 551, 552), (543, 542, 559, 560), (536, 535, 552, 553), (544, 543, 560, 561), (554, 553, 570, 571), (547, 53, 564), (562, 561, 578, 579), (555, 554, 571, 572), (548, 547, 564, 565), (563, 562, 579, 580), (556, 555, 572, 573), (549, 548, 565, 566), (1, 563, 580), (557, 556, 573, 574), (550, 549, 566, 567), (558, 557, 574, 575), (551, 550, 567, 568), (559, 558, 575, 576), (552, 551, 568, 569), (560, 559, 576, 577), (553, 552, 569, 570), (561, 560, 577, 578), (571, 570, 587, 588), (564, 53, 581), (579, 578, 595, 596), (572, 571, 588, 589), (565, 564, 581, 582), (580, 579, 596, 597), (573, 572, 589, 590), (566, 565, 582, 583), (1, 580, 597), (574, 573, 590, 591), (567, 566, 583, 584), (575, 574, 591, 592), (568, 567, 584, 585), (576, 575, 592, 593), (569, 568, 585, 586), (577, 576, 593, 594), (570, 569, 586, 587), (578, 577, 594, 595), (588, 587, 603, 604), (581, 53, 598), (596, 595, 611, 612), (589, 588, 604, 605), (582, 581, 598, 0), (597, 596, 612, 613), (590, 589, 605, 606), (583, 582, 0, 599), (1, 597, 613), (591, 590, 606, 607), (584, 583, 599, 600), (592, 591, 607, 608), (585, 584, 600, 601), (593, 592, 608, 609), (586, 585, 601, 602), (594, 593, 609, 610), (587, 586, 602, 603), (595, 594, 610, 611)])
me_earth.polygons.foreach_set('use_smooth', [True] * 648)
_uv = me_earth.uv_layers.new(name='Baldwyn map')
_uv.uv.foreach_set('vector', [0.4194, 0.7498, 0.387, 0.783, 0.3769, 0.7611, 0.4034, 0.7249, 0.468, 0.3298, 0.4842, 0.3811, 0.4529, 0.3969, 0.4413, 0.3521, 0.4476, 0.7076, 0.4194, 0.7498, 0.4034, 0.7249, 0.4257, 0.6834, 0.4449, 0.2827, 0.468, 0.3298, 0.4413, 0.3521, 0.4234, 0.3084, 0.4699, 0.6598, 0.4476, 0.7076, 0.4257, 0.6834, 0.4425, 0.6397, 0.4164, 0.2424, 0.4449, 0.2827, 0.4234, 0.3084, 0.4009, 0.2675, 0.4858, 0.6078, 0.4699, 0.6598, 0.4425, 0.6397, 0.4546, 0.5919, 0.3838, 0.2091, 0.4164, 0.2424, 0.4009, 0.2675, 0.3743, 0.2325, 0.4955, 0.5507, 0.4858, 0.6078, 0.4546, 0.5919, 0.4623, 0.542, 0.3142, 0.823, 0.2744, 0.8289, 0.3122, 0.8143, 0.3478, 0.1854, 0.3838, 0.2091, 0.3743, 0.2325, 0.3435, 0.2015, 0.4988, 0.4926, 0.4955, 0.5507, 0.4623, 0.542, 0.464, 0.495, 0.3515, 0.8065, 0.3142, 0.823, 0.3122, 0.8143, 0.3468, 0.7913, 0.3099, 0.1711, 0.3478, 0.1854, 0.3435, 0.2015, 0.3084, 0.1804, 0.4943, 0.4364, 0.4988, 0.4926, 0.464, 0.495, 0.4614, 0.4466, 0.387, 0.783, 0.3515, 0.8065, 0.3468, 0.7913, 0.3769, 0.7611, 0.2714, 0.1658, 0.3099, 0.1711, 0.3084, 0.1804, 0.4842, 0.3811, 0.4943, 0.4364, 0.4614, 0.4466, 0.4529, 0.3969, 0.4623, 0.542, 0.4546, 0.5919, 0.4268, 0.5819, 0.4314, 0.5371, 0.3122, 0.8143, 0.2744, 0.8289, 0.3097, 0.8067, 0.3435, 0.2015, 0.3743, 0.2325, 0.363, 0.2507, 0.337, 0.2159, 0.464, 0.495, 0.4623, 0.542, 0.4314, 0.5371, 0.4334, 0.4952, 0.3468, 0.7913, 0.3122, 0.8143, 0.3097, 0.8067, 0.3407, 0.7764, 0.3084, 0.1804, 0.3435, 0.2015, 0.337, 0.2159, 0.3064, 0.1874, 0.4614, 0.4466, 0.464, 0.495, 0.4334, 0.4952, 0.4313, 0.4537, 0.3769, 0.7611, 0.3468, 0.7913, 0.3407, 0.7764, 0.366, 0.7436, 0.2714, 0.1658, 0.3084, 0.1804, 0.3064, 0.1874, 0.4529, 0.3969, 0.4614, 0.4466, 0.4313, 0.4537, 0.4254, 0.4084, 0.4034, 0.7249, 0.3769, 0.7611, 0.366, 0.7436, 0.3872, 0.7057, 0.4413, 0.3521, 0.4529, 0.3969, 0.4254, 0.4084, 0.416, 0.3686, 0.4257, 0.6834, 0.4034, 0.7249, 0.3872, 0.7057, 0.4042, 0.6652, 0.4234, 0.3084, 0.4413, 0.3521, 0.416, 0.3686, 0.4026, 0.3268, 0.4425, 0.6397, 0.4257, 0.6834, 0.4042, 0.6652, 0.4168, 0.6241, 0.4009, 0.2675, 0.4234, 0.3084, 0.4026, 0.3268, 0.385, 0.2872, 0.4546, 0.5919, 0.4425, 0.6397, 0.4168, 0.6241, 0.4268, 0.5819, 0.3743, 0.2325, 0.4009, 0.2675, 0.385, 0.2872, 0.363, 0.2507, 0.4314, 0.5371, 0.4268, 0.5819, 0.3991, 0.5724, 0.4034, 0.5327, 0.3097, 0.8067, 0.2744, 0.8289, 0.3058, 0.7981, 0.337, 0.2159, 0.363, 0.2507, 0.3508, 0.2674, 0.3287, 0.2293, 0.4334, 0.4952, 0.4314, 0.5371, 0.4034, 0.5327, 0.4038, 0.4956, 0.3407, 0.7764, 0.3097, 0.8067, 0.3058, 0.7981, 0.3328, 0.7627, 0.3064, 0.1874, 0.337, 0.2159, 0.3287, 0.2293, 0.3033, 0.1949, 0.4313, 0.4537, 0.4334, 0.4952, 0.4038, 0.4956, 0.4024, 0.4598, 0.366, 0.7436, 0.3407, 0.7764, 0.3328, 0.7627, 0.3529, 0.7271, 0.2714, 0.1658, 0.3064, 0.1874, 0.3033, 0.1949, 0.4254, 0.4084, 0.4313, 0.4537, 0.4024, 0.4598, 0.3983, 0.4183, 0.3872, 0.7057, 0.366, 0.7436, 0.3529, 0.7271, 0.3699, 0.6889, 0.416, 0.3686, 0.4254, 0.4084, 0.3983, 0.4183, 0.3915, 0.3812, 0.4042, 0.6652, 0.3872, 0.7057, 0.3699, 0.6889, 0.3834, 0.6493, 0.4026, 0.3268, 0.416, 0.3686, 0.3915, 0.3812, 0.3813, 0.3436, 0.4168, 0.6241, 0.4042, 0.6652, 0.3834, 0.6493, 0.3927, 0.6117, 0.385, 0.2872, 0.4026, 0.3268, 0.3813, 0.3436, 0.3673, 0.3047, 0.4268, 0.5819, 0.4168, 0.6241, 0.3927, 0.6117, 0.3991, 0.5724, 0.363, 0.2507, 0.385, 0.2872, 0.3673, 0.3047, 0.3508, 0.2674, 0.4034, 0.5327, 0.3991, 0.5724, 0.3748, 0.5665, 0.3773, 0.5306, 0.3058, 0.7981, 0.2744, 0.8289, 0.3016, 0.7916, 0.3287, 0.2293, 0.3508, 0.2674, 0.338, 0.28, 0.3199, 0.2402, 0.4038, 0.4956, 0.4034, 0.5327, 0.3773, 0.5306, 0.3785, 0.4959, 0.3328, 0.7627, 0.3058, 0.7981, 0.3016, 0.7916, 0.3236, 0.7526, 0.3033, 0.1949, 0.3287, 0.2293, 0.3199, 0.2402, 0.2983, 0.2025, 0.4024, 0.4598, 0.4038, 0.4956, 0.3785, 0.4959, 0.3769, 0.4636, 0.3529, 0.7271, 0.3328, 0.7627, 0.3236, 0.7526, 0.3396, 0.7148, 0.2714, 0.1658, 0.3033, 0.1949, 0.2983, 0.2025, 0.3983, 0.4183, 0.4024, 0.4598, 0.3769, 0.4636, 0.3739, 0.4252, 0.3699, 0.6889, 0.3529, 0.7271, 0.3396, 0.7148, 0.3532, 0.6763, 0.3915, 0.3812, 0.3983, 0.4183, 0.3739, 0.4252, 0.3685, 0.3916, 0.3834, 0.6493, 0.3699, 0.6889, 0.3532, 0.6763, 0.3633, 0.6382, 0.3813, 0.3436, 0.3915, 0.3812, 0.3685, 0.3916, 0.3619, 0.3558, 0.3927, 0.6117, 0.3834, 0.6493, 0.3633, 0.6382, 0.37, 0.6031, 0.3673, 0.3047, 0.3813, 0.3436, 0.3619, 0.3558, 0.3512, 0.3175, 0.3991, 0.5724, 0.3927, 0.6117, 0.37, 0.6031, 0.3748, 0.5665, 0.3508, 0.2674, 0.3673, 0.3047, 0.3512, 0.3175, 0.338, 0.28, 0.3773, 0.5306, 0.3748, 0.5665, 0.3533, 0.5626, 0.3557, 0.5269, 0.3016, 0.7916, 0.2744, 0.8289, 0.297, 0.7858, 0.3199, 0.2402, 0.338, 0.28, 0.3245, 0.2898, 0.3109, 0.2493, 0.3785, 0.4959, 0.3773, 0.5306, 0.3557, 0.5269, 0.3557, 0.4961, 0.3236, 0.7526, 0.3016, 0.7916, 0.297, 0.7858, 0.3138, 0.7436, 0.2983, 0.2025, 0.3199, 0.2402, 0.3109, 0.2493, 0.2945, 0.2074, 0.3769, 0.4636, 0.3785, 0.4959, 0.3557, 0.4961, 0.3545, 0.4651, 0.3396, 0.7148, 0.3236, 0.7526, 0.3138, 0.7436, 0.327, 0.705, 0.2714, 0.1658, 0.2983, 0.2025, 0.2945, 0.2074, 0.3739, 0.4252, 0.3769, 0.4636, 0.3545, 0.4651, 0.3522, 0.4304, 0.3532, 0.6763, 0.3396, 0.7148, 0.327, 0.705, 0.337, 0.6673, 0.3685, 0.3916, 0.3739, 0.4252, 0.3522, 0.4304, 0.3485, 0.3988, 0.3633, 0.6382, 0.3532, 0.6763, 0.337, 0.6673, 0.3441, 0.6293, 0.3619, 0.3558, 0.3685, 0.3916, 0.3485, 0.3988, 0.3426, 0.3643, 0.37, 0.6031, 0.3633, 0.6382, 0.3441, 0.6293, 0.3496, 0.5969, 0.3512, 0.3175, 0.3619, 0.3558, 0.3426, 0.3643, 0.3347, 0.3279, 0.3748, 0.5665, 0.37, 0.6031, 0.3496, 0.5969, 0.3533, 0.5626, 0.338, 0.28, 0.3512, 0.3175, 0.3347, 0.3279, 0.3245, 0.2898, 0.3557, 0.5269, 0.3533, 0.5626, 0.3316, 0.5598, 0.3332, 0.526, 0.297, 0.7858, 0.2744, 0.8289, 0.2914, 0.7811, 0.3109, 0.2493, 0.3245, 0.2898, 0.312, 0.2974, 0.3027, 0.2557, 0.3557, 0.4961, 0.3557, 0.5269, 0.3332, 0.526, 0.3337, 0.4965, 0.3138, 0.7436, 0.297, 0.7858, 0.2914, 0.7811, 0.304, 0.7374, 0.2945, 0.2074, 0.3109, 0.2493, 0.3027, 0.2557, 0.2892, 0.212, 0.3545, 0.4651, 0.3557, 0.4961, 0.3337, 0.4965, 0.3325, 0.4664, 0.327, 0.705, 0.3138, 0.7436, 0.304, 0.7374, 0.3133, 0.6976, 0.2714, 0.1658, 0.2945, 0.2074, 0.2892, 0.212, 0.3522, 0.4304, 0.3545, 0.4651, 0.3325, 0.4664, 0.3313, 0.434, 0.337, 0.6673, 0.327, 0.705, 0.3133, 0.6976, 0.3212, 0.6598, 0.3485, 0.3988, 0.3522, 0.4304, 0.3313, 0.434, 0.3286, 0.4034, 0.3441, 0.6293, 0.337, 0.6673, 0.3212, 0.6598, 0.3262, 0.6242, 0.3426, 0.3643, 0.3485, 0.3988, 0.3286, 0.4034, 0.3244, 0.371, 0.3496, 0.5969, 0.3441, 0.6293, 0.3262, 0.6242, 0.3296, 0.5909, 0.3347, 0.3279, 0.3426, 0.3643, 0.3244, 0.371, 0.3188, 0.3347, 0.3533, 0.5626, 0.3496, 0.5969, 0.3296, 0.5909, 0.3316, 0.5598, 0.3245, 0.2898, 0.3347, 0.3279, 0.3188, 0.3347, 0.312, 0.2974, 0.3332, 0.526, 0.3316, 0.5598, 0.3124, 0.5585, 0.3136, 0.5258, 0.2914, 0.7811, 0.2744, 0.8289, 0.2859, 0.7781, 0.3027, 0.2557, 0.312, 0.2974, 0.2993, 0.3027, 0.2927, 0.2608, 0.3337, 0.4965, 0.3332, 0.526, 0.3136, 0.5258, 0.3133, 0.4971, 0.304, 0.7374, 0.2914, 0.7811, 0.2859, 0.7781, 0.2945, 0.7336, 0.2892, 0.212, 0.3027, 0.2557, 0.2927, 0.2608, 0.284, 0.215, 0.3325, 0.4664, 0.3337, 0.4965, 0.3133, 0.4971, 0.3122, 0.4668, 0.3133, 0.6976, 0.304, 0.7374, 0.2945, 0.7336, 0.3004, 0.6928, 0.2714, 0.1658, 0.2892, 0.212, 0.284, 0.215, 0.3313, 0.434, 0.3325, 0.4664, 0.3122, 0.4668, 0.3112, 0.4365, 0.3212, 0.6598, 0.3133, 0.6976, 0.3004, 0.6928, 0.3058, 0.6555, 0.3286, 0.4034, 0.3313, 0.434, 0.3112, 0.4365, 0.3101, 0.4065, 0.3262, 0.6242, 0.3212, 0.6598, 0.3058, 0.6555, 0.3083, 0.6193, 0.3244, 0.371, 0.3286, 0.4034, 0.3101, 0.4065, 0.3075, 0.3752, 0.3296, 0.5909, 0.3262, 0.6242, 0.3083, 0.6193, 0.3105, 0.5883, 0.3188, 0.3347, 0.3244, 0.371, 0.3075, 0.3752, 0.3039, 0.3398, 0.3316, 0.5598, 0.3296, 0.5909, 0.3105, 0.5883, 0.3124, 0.5585, 0.312, 0.2974, 0.3188, 0.3347, 0.3039, 0.3398, 0.2993, 0.3027, 0.3136, 0.5258, 0.3124, 0.5585, 0.2928, 0.557, 0.2936, 0.5252, 0.2859, 0.7781, 0.2744, 0.8289, 0.2799, 0.7761, 0.2927, 0.2608, 0.2993, 0.3027, 0.2863, 0.3059, 0.2831, 0.2633, 0.3133, 0.4971, 0.3136, 0.5258, 0.2936, 0.5252, 0.294, 0.4973, 0.2945, 0.7336, 0.2859, 0.7781, 0.2799, 0.7761, 0.2844, 0.7306, 0.284, 0.215, 0.2927, 0.2608, 0.2831, 0.2633, 0.2781, 0.2175, 0.3122, 0.4668, 0.3133, 0.4971, 0.294, 0.4973, 0.2932, 0.4676, 0.3004, 0.6928, 0.2945, 0.7336, 0.2844, 0.7306, 0.2876, 0.6902, 0.2714, 0.1658, 0.284, 0.215, 0.2781, 0.2175, 0.3112, 0.4365, 0.3122, 0.4668, 0.2932, 0.4676, 0.2926, 0.4381, 0.3058, 0.6555, 0.3004, 0.6928, 0.2876, 0.6902, 0.29, 0.6526, 0.3101, 0.4065, 0.3112, 0.4365, 0.2926, 0.4381, 0.2916, 0.4085, 0.3083, 0.6193, 0.3058, 0.6555, 0.29, 0.6526, 0.2914, 0.6169, 0.3075, 0.3752, 0.3101, 0.4065, 0.2916, 0.4085, 0.2907, 0.3776, 0.3105, 0.5883, 0.3083, 0.6193, 0.2914, 0.6169, 0.2923, 0.5859, 0.3039, 0.3398, 0.3075, 0.3752, 0.2907, 0.3776, 0.289, 0.343, 0.3124, 0.5585, 0.3105, 0.5883, 0.2923, 0.5859, 0.2928, 0.557, 0.2993, 0.3027, 0.3039, 0.3398, 0.289, 0.343, 0.2863, 0.3059, 0.2936, 0.5252, 0.2928, 0.557, 0.2731, 0.556, 0.2732, 0.5255, 0.2799, 0.7761, 0.2744, 0.8289, 0.2745, 0.7759, 0.2831, 0.2633, 0.2863, 0.3059, 0.2718, 0.3071, 0.2718, 0.2651, 0.294, 0.4973, 0.2936, 0.5252, 0.2732, 0.5255, 0.2725, 0.4974, 0.2844, 0.7306, 0.2799, 0.7761, 0.2745, 0.7759, 0.2741, 0.7295, 0.2781, 0.2175, 0.2831, 0.2633, 0.2718, 0.2651, 0.2715, 0.2178, 0.2932, 0.4676, 0.294, 0.4973, 0.2725, 0.4974, 0.2723, 0.4684, 0.2876, 0.6902, 0.2844, 0.7306, 0.2741, 0.7295, 0.2742, 0.689, 0.2714, 0.1658, 0.2781, 0.2175, 0.2715, 0.2178, 0.2926, 0.4381, 0.2932, 0.4676, 0.2723, 0.4684, 0.2722, 0.4386, 0.29, 0.6526, 0.2876, 0.6902, 0.2742, 0.689, 0.2733, 0.6511, 0.2916, 0.4085, 0.2926, 0.4381, 0.2722, 0.4386, 0.2727, 0.4094, 0.2914, 0.6169, 0.29, 0.6526, 0.2733, 0.6511, 0.2735, 0.6169, 0.2907, 0.3776, 0.2916, 0.4085, 0.2727, 0.4094, 0.2721, 0.3792, 0.2923, 0.5859, 0.2914, 0.6169, 0.2735, 0.6169, 0.2731, 0.5851, 0.289, 0.343, 0.2907, 0.3776, 0.2721, 0.3792, 0.2722, 0.3439, 0.2928, 0.557, 0.2923, 0.5859, 0.2731, 0.5851, 0.2731, 0.556, 0.2863, 0.3059, 0.289, 0.343, 0.2722, 0.3439, 0.2718, 0.3071, 0.2732, 0.5255, 0.2731, 0.556, 0.2546, 0.5557, 0.2541, 0.5258, 0.2745, 0.7759, 0.2744, 0.8289, 0.269, 0.7759, 0.2718, 0.2651, 0.2718, 0.3071, 0.2586, 0.3066, 0.262, 0.2639, 0.2725, 0.4974, 0.2732, 0.5255, 0.2541, 0.5258, 0.2533, 0.4975, 0.2741, 0.7295, 0.2745, 0.7759, 0.269, 0.7759, 0.2645, 0.7311, 0.2715, 0.2178, 0.2718, 0.2651, 0.262, 0.2639, 0.2657, 0.2172, 0.2723, 0.4684, 0.2725, 0.4974, 0.2533, 0.4975, 0.2529, 0.4688, 0.2742, 0.689, 0.2741, 0.7295, 0.2645, 0.7311, 0.2617, 0.6907, 0.2714, 0.1658, 0.2715, 0.2178, 0.2657, 0.2172, 0.2722, 0.4386, 0.2723, 0.4684, 0.2529, 0.4688, 0.253, 0.4384, 0.2733, 0.6511, 0.2742, 0.689, 0.2617, 0.6907, 0.2594, 0.6524, 0.2727, 0.4094, 0.2722, 0.4386, 0.253, 0.4384, 0.2535, 0.4091, 0.2735, 0.6169, 0.2733, 0.6511, 0.2594, 0.6524, 0.2563, 0.6182, 0.2721, 0.3792, 0.2727, 0.4094, 0.2535, 0.4091, 0.2547, 0.3783, 0.2731, 0.5851, 0.2735, 0.6169, 0.2563, 0.6182, 0.2551, 0.5857, 0.2722, 0.3439, 0.2721, 0.3792, 0.2547, 0.3783, 0.2562, 0.343, 0.2731, 0.556, 0.2731, 0.5851, 0.2551, 0.5857, 0.2546, 0.5557, 0.2718, 0.3071, 0.2722, 0.3439, 0.2562, 0.343, 0.2586, 0.3066, 0.2541, 0.5258, 0.2546, 0.5557, 0.2344, 0.5573, 0.2328, 0.5257, 0.269, 0.7759, 0.2744, 0.8289, 0.263, 0.7788, 0.262, 0.2639, 0.2586, 0.3066, 0.2451, 0.3037, 0.252, 0.2616, 0.2533, 0.4975, 0.2541, 0.5258, 0.2328, 0.5257, 0.2327, 0.4976, 0.2645, 0.7311, 0.269, 0.7759, 0.263, 0.7788, 0.2541, 0.7338, 0.2657, 0.2172, 0.262, 0.2639, 0.252, 0.2616, 0.261, 0.2159, 0.2529, 0.4688, 0.2533, 0.4975, 0.2327, 0.4976, 0.2328, 0.4697, 0.2617, 0.6907, 0.2645, 0.7311, 0.2541, 0.7338, 0.2479, 0.6936, 0.2714, 0.1658, 0.2657, 0.2172, 0.261, 0.2159, 0.253, 0.4384, 0.2529, 0.4688, 0.2328, 0.4697, 0.2337, 0.4373, 0.2594, 0.6524, 0.2617, 0.6907, 0.2479, 0.6936, 0.2426, 0.6549, 0.2535, 0.4091, 0.253, 0.4384, 0.2337, 0.4373, 0.2351, 0.407, 0.2563, 0.6182, 0.2594, 0.6524, 0.2426, 0.6549, 0.2387, 0.6212, 0.2547, 0.3783, 0.2535, 0.4091, 0.2351, 0.407, 0.2379, 0.3754, 0.2551, 0.5857, 0.2563, 0.6182, 0.2387, 0.6212, 0.236, 0.5882, 0.2562, 0.343, 0.2547, 0.3783, 0.2379, 0.3754, 0.241, 0.3405, 0.2546, 0.5557, 0.2551, 0.5857, 0.236, 0.5882, 0.2344, 0.5573, 0.2586, 0.3066, 0.2562, 0.343, 0.241, 0.3405, 0.2451, 0.3037, 0.2328, 0.5257, 0.2344, 0.5573, 0.2146, 0.5597, 0.2122, 0.5273, 0.263, 0.7788, 0.2744, 0.8289, 0.2572, 0.7817, 0.252, 0.2616, 0.2451, 0.3037, 0.2315, 0.2985, 0.242, 0.2567, 0.2327, 0.4976, 0.2328, 0.5257, 0.2122, 0.5273, 0.2118, 0.4972, 0.2541, 0.7338, 0.263, 0.7788, 0.2572, 0.7817, 0.2446, 0.7382, 0.261, 0.2159, 0.252, 0.2616, 0.242, 0.2567, 0.2545, 0.2124, 0.2328, 0.4697, 0.2327, 0.4976, 0.2118, 0.4972, 0.212, 0.4687, 0.2479, 0.6936, 0.2541, 0.7338, 0.2446, 0.7382, 0.2343, 0.6989, 0.2714, 0.1658, 0.261, 0.2159, 0.2545, 0.2124, 0.2337, 0.4373, 0.2328, 0.4697, 0.212, 0.4687, 0.2131, 0.4353, 0.2426, 0.6549, 0.2479, 0.6936, 0.2343, 0.6989, 0.2265, 0.6603, 0.2351, 0.407, 0.2337, 0.4373, 0.2131, 0.4353, 0.2152, 0.4038, 0.2387, 0.6212, 0.2426, 0.6549, 0.2265, 0.6603, 0.2212, 0.6247, 0.2379, 0.3754, 0.2351, 0.407, 0.2152, 0.4038, 0.2193, 0.3717, 0.236, 0.5882, 0.2387, 0.6212, 0.2212, 0.6247, 0.2175, 0.5911, 0.241, 0.3405, 0.2379, 0.3754, 0.2193, 0.3717, 0.2249, 0.3359, 0.2344, 0.5573, 0.236, 0.5882, 0.2175, 0.5911, 0.2146, 0.5597, 0.2451, 0.3037, 0.241, 0.3405, 0.2249, 0.3359, 0.2315, 0.2985, 0.2122, 0.5273, 0.2146, 0.5597, 0.1941, 0.5625, 0.1922, 0.5293, 0.2572, 0.7817, 0.2744, 0.8289, 0.2517, 0.7866, 0.242, 0.2567, 0.2315, 0.2985, 0.2189, 0.2914, 0.232, 0.2509, 0.2118, 0.4972, 0.2122, 0.5273, 0.1922, 0.5293, 0.1907, 0.4978, 0.2446, 0.7382, 0.2572, 0.7817, 0.2517, 0.7866, 0.2344, 0.7449, 0.2545, 0.2124, 0.242, 0.2567, 0.232, 0.2509, 0.2494, 0.2082, 0.212, 0.4687, 0.2118, 0.4972, 0.1907, 0.4978, 0.1907, 0.4667, 0.2343, 0.6989, 0.2446, 0.7382, 0.2344, 0.7449, 0.2209, 0.7056, 0.2714, 0.1658, 0.2545, 0.2124, 0.2494, 0.2082, 0.2131, 0.4353, 0.212, 0.4687, 0.1907, 0.4667, 0.1935, 0.4314, 0.2265, 0.6603, 0.2343, 0.6989, 0.2209, 0.7056, 0.2111, 0.6673, 0.2152, 0.4038, 0.2131, 0.4353, 0.1935, 0.4314, 0.1968, 0.3986, 0.2212, 0.6247, 0.2265, 0.6603, 0.2111, 0.6673, 0.2033, 0.6305, 0.2193, 0.3717, 0.2152, 0.4038, 0.1968, 0.3986, 0.2018, 0.3652, 0.2175, 0.5911, 0.2212, 0.6247, 0.2033, 0.6305, 0.1979, 0.5962, 0.2249, 0.3359, 0.2193, 0.3717, 0.2018, 0.3652, 0.2092, 0.3294, 0.2146, 0.5597, 0.2175, 0.5911, 0.1979, 0.5962, 0.1941, 0.5625, 0.2315, 0.2985, 0.2249, 0.3359, 0.2092, 0.3294, 0.2189, 0.2914, 0.1922, 0.5293, 0.1941, 0.5625, 0.1715, 0.568, 0.1683, 0.5312, 0.2517, 0.7866, 0.2744, 0.8289, 0.2468, 0.792, 0.232, 0.2509, 0.2189, 0.2914, 0.2057, 0.2818, 0.2231, 0.2421, 0.1907, 0.4978, 0.1922, 0.5293, 0.1683, 0.5312, 0.1673, 0.4981, 0.2344, 0.7449, 0.2517, 0.7866, 0.2468, 0.792, 0.2247, 0.7537, 0.2494, 0.2082, 0.232, 0.2509, 0.2231, 0.2421, 0.2448, 0.2028, 0.1907, 0.4667, 0.1907, 0.4978, 0.1673, 0.4981, 0.1681, 0.463, 0.2209, 0.7056, 0.2344, 0.7449, 0.2247, 0.7537, 0.2073, 0.7157, 0.2714, 0.1658, 0.2494, 0.2082, 0.2448, 0.2028, 0.1935, 0.4314, 0.1907, 0.4667, 0.1681, 0.463, 0.171, 0.4272, 0.2111, 0.6673, 0.2209, 0.7056, 0.2073, 0.7157, 0.194, 0.6776, 0.1968, 0.3986, 0.1935, 0.4314, 0.171, 0.4272, 0.1763, 0.3916, 0.2033, 0.6305, 0.2111, 0.6673, 0.194, 0.6776, 0.1836, 0.6394, 0.2018, 0.3652, 0.1968, 0.3986, 0.1763, 0.3916, 0.1832, 0.3563, 0.1979, 0.5962, 0.2033, 0.6305, 0.1836, 0.6394, 0.1763, 0.6027, 0.2092, 0.3294, 0.2018, 0.3652, 0.1832, 0.3563, 0.1926, 0.3191, 0.1941, 0.5625, 0.1979, 0.5962, 0.1763, 0.6027, 0.1715, 0.568, 0.2189, 0.2914, 0.2092, 0.3294, 0.1926, 0.3191, 0.2057, 0.2818, 0.1683, 0.5312, 0.1715, 0.568, 0.147, 0.5752, 0.1426, 0.5356, 0.2468, 0.792, 0.2744, 0.8289, 0.2426, 0.7987, 0.2231, 0.2421, 0.2057, 0.2818, 0.192, 0.2686, 0.2137, 0.2311, 0.1673, 0.4981, 0.1683, 0.5312, 0.1426, 0.5356, 0.1412, 0.4979, 0.2247, 0.7537, 0.2468, 0.792, 0.2426, 0.7987, 0.2159, 0.7644, 0.2448, 0.2028, 0.2231, 0.2421, 0.2137, 0.2311, 0.2399, 0.1957, 0.1681, 0.463, 0.1673, 0.4981, 0.1412, 0.4979, 0.1424, 0.4586, 0.2073, 0.7157, 0.2247, 0.7537, 0.2159, 0.7644, 0.1946, 0.7287, 0.2714, 0.1658, 0.2448, 0.2028, 0.2399, 0.1957, 0.171, 0.4272, 0.1681, 0.463, 0.1424, 0.4586, 0.1466, 0.4201, 0.194, 0.6776, 0.2073, 0.7157, 0.1946, 0.7287, 0.1772, 0.6901, 0.1763, 0.3916, 0.171, 0.4272, 0.1466, 0.4201, 0.1529, 0.3824, 0.1836, 0.6394, 0.194, 0.6776, 0.1772, 0.6901, 0.1633, 0.6511, 0.1832, 0.3563, 0.1763, 0.3916, 0.1529, 0.3824, 0.1625, 0.3445, 0.1763, 0.6027, 0.1836, 0.6394, 0.1633, 0.6511, 0.1531, 0.6119, 0.1926, 0.3191, 0.1832, 0.3563, 0.1625, 0.3445, 0.1755, 0.3065, 0.1715, 0.568, 0.1763, 0.6027, 0.1531, 0.6119, 0.147, 0.5752, 0.2057, 0.2818, 0.1926, 0.3191, 0.1755, 0.3065, 0.192, 0.2686, 0.1426, 0.5356, 0.147, 0.5752, 0.1194, 0.584, 0.1136, 0.5399, 0.2426, 0.7987, 0.2744, 0.8289, 0.2388, 0.807, 0.2137, 0.2311, 0.192, 0.2686, 0.1785, 0.252, 0.2051, 0.2175, 0.1412, 0.4979, 0.1426, 0.5356, 0.1136, 0.5399, 0.112, 0.4982, 0.2159, 0.7644, 0.2426, 0.7987, 0.2388, 0.807, 0.2079, 0.7789, 0.2399, 0.1957, 0.2137, 0.2311, 0.2051, 0.2175, 0.236, 0.1869, 0.1424, 0.4586, 0.1412, 0.4979, 0.112, 0.4982, 0.1138, 0.4539, 0.1946, 0.7287, 0.2159, 0.7644, 0.2079, 0.7789, 0.1819, 0.7447, 0.2714, 0.1658, 0.2399, 0.1957, 0.236, 0.1869, 0.1466, 0.4201, 0.1424, 0.4586, 0.1138, 0.4539, 0.1192, 0.412, 0.1772, 0.6901, 0.1946, 0.7287, 0.1819, 0.7447, 0.1601, 0.7064, 0.1529, 0.3824, 0.1466, 0.4201, 0.1192, 0.412, 0.1278, 0.3701, 0.1633, 0.6511, 0.1772, 0.6901, 0.1601, 0.7064, 0.1423, 0.6668, 0.1625, 0.3445, 0.1529, 0.3824, 0.1278, 0.3701, 0.1408, 0.3295, 0.1531, 0.6119, 0.1633, 0.6511, 0.1423, 0.6668, 0.1287, 0.6254, 0.1755, 0.3065, 0.1625, 0.3445, 0.1408, 0.3295, 0.1578, 0.2891, 0.147, 0.5752, 0.1531, 0.6119, 0.1287, 0.6254, 0.1194, 0.584, 0.192, 0.2686, 0.1755, 0.3065, 0.1578, 0.2891, 0.1785, 0.252, 0.1136, 0.5399, 0.1194, 0.584, 0.09132, 0.5954, 0.08353, 0.5463, 0.2388, 0.807, 0.2744, 0.8289, 0.2362, 0.8149, 0.2051, 0.2175, 0.1785, 0.252, 0.1674, 0.2334, 0.199, 0.2028, 0.112, 0.4982, 0.1136, 0.5399, 0.08353, 0.5463, 0.08132, 0.4983, 0.2079, 0.7789, 0.2388, 0.807, 0.2362, 0.8149, 0.2017, 0.7931, 0.236, 0.1869, 0.2051, 0.2175, 0.199, 0.2028, 0.2335, 0.179, 0.1138, 0.4539, 0.112, 0.4982, 0.08132, 0.4983, 0.08363, 0.4485, 0.1819, 0.7447, 0.2079, 0.7789, 0.2017, 0.7931, 0.1704, 0.7646, 0.2714, 0.1658, 0.236, 0.1869, 0.2335, 0.179, 0.1192, 0.412, 0.1138, 0.4539, 0.08363, 0.4485, 0.09153, 0.4001, 0.1601, 0.7064, 0.1819, 0.7447, 0.1704, 0.7646, 0.1431, 0.727, 0.1278, 0.3701, 0.1192, 0.412, 0.09153, 0.4001, 0.1032, 0.3542, 0.1423, 0.6668, 0.1601, 0.7064, 0.1431, 0.727, 0.1203, 0.6871, 0.1408, 0.3295, 0.1278, 0.3701, 0.1032, 0.3542, 0.1199, 0.3103, 0.1287, 0.6254, 0.1423, 0.6668, 0.1203, 0.6871, 0.103, 0.6411, 0.1578, 0.2891, 0.1408, 0.3295, 0.1199, 0.3103, 0.1411, 0.2698, 0.1194, 0.584, 0.1287, 0.6254, 0.103, 0.6411, 0.09132, 0.5954, 0.1785, 0.252, 0.1578, 0.2891, 0.1411, 0.2698, 0.1674, 0.2334, 0.08353, 0.5463, 0.09132, 0.5954, 0.05878, 0.6106, 0.04888, 0.556, 0.2362, 0.8149, 0.2744, 0.8289, 0.2347, 0.8229, 0.199, 0.2028, 0.1674, 0.2334, 0.1573, 0.2116, 0.1936, 0.1867, 0.08132, 0.4983, 0.08353, 0.5463, 0.04888, 0.556, 0.04545, 0.498, 0.2017, 0.7931, 0.2362, 0.8149, 0.2347, 0.8229, 0.1967, 0.8094, 0.2335, 0.179, 0.199, 0.2028, 0.1936, 0.1867, 0.2321, 0.1714, 0.08363, 0.4485, 0.08132, 0.4983, 0.04545, 0.498, 0.04866, 0.442, 0.1704, 0.7646, 0.2017, 0.7931, 0.1967, 0.8094, 0.1601, 0.7852, 0.2714, 0.1658, 0.2335, 0.179, 0.2321, 0.1714, 0.09153, 0.4001, 0.08363, 0.4485, 0.04866, 0.442, 0.05919, 0.3856, 0.1431, 0.727, 0.1704, 0.7646, 0.1601, 0.7852, 0.1269, 0.7517, 0.1032, 0.3542, 0.09153, 0.4001, 0.05919, 0.3856, 0.0753, 0.3333, 0.1203, 0.6871, 0.1431, 0.727, 0.1269, 0.7517, 0.099, 0.7117, 0.1199, 0.3103, 0.1032, 0.3542, 0.0753, 0.3333, 0.09732, 0.2862, 0.103, 0.6411, 0.1203, 0.6871, 0.099, 0.7117, 0.07577, 0.6628, 0.1411, 0.2698, 0.1199, 0.3103, 0.09732, 0.2862, 0.1251, 0.245, 0.09132, 0.5954, 0.103, 0.6411, 0.07577, 0.6628, 0.05878, 0.6106, 0.1674, 0.2334, 0.1411, 0.2698, 0.1251, 0.245, 0.1573, 0.2116, 0.9512, 0.5433, 0.9416, 0.5995, 0.9102, 0.585, 0.9176, 0.5331, 0.7696, 0.8165, 0.7301, 0.8221, 0.7684, 0.8087, 0.8026, 0.179, 0.839, 0.2028, 0.8296, 0.225, 0.7982, 0.1953, 0.9545, 0.487, 0.9512, 0.5433, 0.9176, 0.5331, 0.9194, 0.4877, 0.8077, 0.8002, 0.7696, 0.8165, 0.7684, 0.8087, 0.8025, 0.7851, 0.7643, 0.1647, 0.8026, 0.179, 0.7982, 0.1953, 0.7631, 0.1718, 0.9503, 0.4293, 0.9545, 0.487, 0.9194, 0.4877, 0.9165, 0.4397, 0.8433, 0.7758, 0.8077, 0.8002, 0.8025, 0.7851, 0.833, 0.7547, 0.7248, 0.1593, 0.7643, 0.1647, 0.7631, 0.1718, 0.9393, 0.3744, 0.9503, 0.4293, 0.9165, 0.4397, 0.908, 0.3905, 0.8757, 0.742, 0.8433, 0.7758, 0.833, 0.7547, 0.8593, 0.7178, 0.9226, 0.3226, 0.9393, 0.3744, 0.908, 0.3905, 0.8953, 0.344, 0.9028, 0.6995, 0.8757, 0.742, 0.8593, 0.7178, 0.8814, 0.6769, 0.8996, 0.2753, 0.9226, 0.3226, 0.8953, 0.344, 0.8783, 0.2998, 0.9255, 0.6521, 0.9028, 0.6995, 0.8814, 0.6769, 0.8982, 0.6325, 0.8711, 0.2357, 0.8996, 0.2753, 0.8783, 0.2998, 0.855, 0.2592, 0.9416, 0.5995, 0.9255, 0.6521, 0.8982, 0.6325, 0.9102, 0.585, 0.839, 0.2028, 0.8711, 0.2357, 0.855, 0.2592, 0.8296, 0.225, 0.9176, 0.5331, 0.9102, 0.585, 0.8807, 0.5728, 0.8861, 0.5282, 0.7684, 0.8087, 0.7301, 0.8221, 0.7651, 0.7986, 0.7982, 0.1953, 0.8296, 0.225, 0.8174, 0.2448, 0.7908, 0.2103, 0.9194, 0.4877, 0.9176, 0.5331, 0.8861, 0.5282, 0.8872, 0.488, 0.8025, 0.7851, 0.7684, 0.8087, 0.7651, 0.7986, 0.7954, 0.7686, 0.7631, 0.1718, 0.7982, 0.1953, 0.7908, 0.2103, 0.7601, 0.1816, 0.9165, 0.4397, 0.9194, 0.4877, 0.8872, 0.488, 0.8849, 0.4471, 0.833, 0.7547, 0.8025, 0.7851, 0.7954, 0.7686, 0.8202, 0.7347, 0.7248, 0.1593, 0.7631, 0.1718, 0.7601, 0.1816, 0.908, 0.3905, 0.9165, 0.4397, 0.8849, 0.4471, 0.8791, 0.4029, 0.8593, 0.7178, 0.833, 0.7547, 0.8202, 0.7347, 0.8417, 0.6974, 0.8953, 0.344, 0.908, 0.3905, 0.8791, 0.4029, 0.8688, 0.3605, 0.8814, 0.6769, 0.8593, 0.7178, 0.8417, 0.6974, 0.8587, 0.6576, 0.8783, 0.2998, 0.8953, 0.344, 0.8688, 0.3605, 0.8561, 0.3202, 0.8982, 0.6325, 0.8814, 0.6769, 0.8587, 0.6576, 0.8718, 0.6163, 0.855, 0.2592, 0.8783, 0.2998, 0.8561, 0.3202, 0.8388, 0.281, 0.9102, 0.585, 0.8982, 0.6325, 0.8718, 0.6163, 0.8807, 0.5728, 0.8296, 0.225, 0.855, 0.2592, 0.8388, 0.281, 0.8174, 0.2448, 0.8861, 0.5282, 0.8807, 0.5728, 0.8537, 0.5646, 0.8575, 0.5254, 0.7651, 0.7986, 0.7301, 0.8221, 0.7616, 0.7907, 0.7908, 0.2103, 0.8174, 0.2448, 0.805, 0.2606, 0.7833, 0.2232, 0.8872, 0.488, 0.8861, 0.5282, 0.8575, 0.5254, 0.8585, 0.4888, 0.7954, 0.7686, 0.7651, 0.7986, 0.7616, 0.7907, 0.7874, 0.7564, 0.7601, 0.1816, 0.7908, 0.2103, 0.7833, 0.2232, 0.7568, 0.189, 0.8849, 0.4471, 0.8872, 0.488, 0.8585, 0.4888, 0.8574, 0.4518, 0.8202, 0.7347, 0.7954, 0.7686, 0.7874, 0.7564, 0.8079, 0.7197, 0.7248, 0.1593, 0.7601, 0.1816, 0.7568, 0.189, 0.8791, 0.4029, 0.8849, 0.4471, 0.8574, 0.4518, 0.8523, 0.4122, 0.8417, 0.6974, 0.8202, 0.7347, 0.8079, 0.7197, 0.8248, 0.6809, 0.8688, 0.3605, 0.8791, 0.4029, 0.8523, 0.4122, 0.8457, 0.3729, 0.8587, 0.6576, 0.8417, 0.6974, 0.8248, 0.6809, 0.8382, 0.6416, 0.8561, 0.3202, 0.8688, 0.3605, 0.8457, 0.3729, 0.8352, 0.3351, 0.8718, 0.6163, 0.8587, 0.6576, 0.8382, 0.6416, 0.8475, 0.6041, 0.8388, 0.281, 0.8561, 0.3202, 0.8352, 0.3351, 0.8224, 0.2979, 0.8807, 0.5728, 0.8718, 0.6163, 0.8475, 0.6041, 0.8537, 0.5646, 0.8174, 0.2448, 0.8388, 0.281, 0.8224, 0.2979, 0.805, 0.2606, 0.8575, 0.5254, 0.8537, 0.5646, 0.8299, 0.5594, 0.8326, 0.5234, 0.7616, 0.7907, 0.7301, 0.8221, 0.7565, 0.7839, 0.7833, 0.2232, 0.805, 0.2606, 0.7928, 0.2731, 0.7739, 0.2336, 0.8585, 0.4888, 0.8575, 0.5254, 0.8326, 0.5234, 0.8339, 0.4886, 0.7874, 0.7564, 0.7616, 0.7907, 0.7565, 0.7839, 0.7783, 0.7454, 0.7568, 0.189, 0.7833, 0.2232, 0.7739, 0.2336, 0.7525, 0.1961, 0.8574, 0.4518, 0.8585, 0.4888, 0.8339, 0.4886, 0.8321, 0.4551, 0.8079, 0.7197, 0.7874, 0.7564, 0.7783, 0.7454, 0.7946, 0.707, 0.7248, 0.1593, 0.7568, 0.189, 0.7525, 0.1961, 0.8523, 0.4122, 0.8574, 0.4518, 0.8321, 0.4551, 0.8289, 0.4194, 0.8248, 0.6809, 0.8079, 0.7197, 0.7946, 0.707, 0.808, 0.6689, 0.8457, 0.3729, 0.8523, 0.4122, 0.8289, 0.4194, 0.8233, 0.3824, 0.8382, 0.6416, 0.8248, 0.6809, 0.808, 0.6689, 0.818, 0.63, 0.8352, 0.3351, 0.8457, 0.3729, 0.8233, 0.3824, 0.8162, 0.3462, 0.8475, 0.6041, 0.8382, 0.6416, 0.818, 0.63, 0.8249, 0.5952, 0.8224, 0.2979, 0.8352, 0.3351, 0.8162, 0.3462, 0.8054, 0.3106, 0.8537, 0.5646, 0.8475, 0.6041, 0.8249, 0.5952, 0.8299, 0.5594, 0.805, 0.2606, 0.8224, 0.2979, 0.8054, 0.3106, 0.7928, 0.2731, 0.8326, 0.5234, 0.8299, 0.5594, 0.8075, 0.5548, 0.8095, 0.5199, 0.7565, 0.7839, 0.7301, 0.8221, 0.7521, 0.7795, 0.7739, 0.2336, 0.7928, 0.2731, 0.7786, 0.2832, 0.7652, 0.2428, 0.8339, 0.4886, 0.8326, 0.5234, 0.8095, 0.5199, 0.8098, 0.4895, 0.7783, 0.7454, 0.7565, 0.7839, 0.7521, 0.7795, 0.7686, 0.7377, 0.7525, 0.1961, 0.7739, 0.2336, 0.7652, 0.2428, 0.7473, 0.202, 0.8321, 0.4551, 0.8339, 0.4886, 0.8098, 0.4895, 0.8091, 0.4573, 0.7946, 0.707, 0.7783, 0.7454, 0.7686, 0.7377, 0.7817, 0.6974, 0.7248, 0.1593, 0.7525, 0.1961, 0.7473, 0.202, 0.8289, 0.4194, 0.8321, 0.4551, 0.8091, 0.4573, 0.8064, 0.4236, 0.808, 0.6689, 0.7946, 0.707, 0.7817, 0.6974, 0.7912, 0.66, 0.8233, 0.3824, 0.8289, 0.4194, 0.8064, 0.4236, 0.8024, 0.3901, 0.818, 0.63, 0.808, 0.6689, 0.7912, 0.66, 0.7993, 0.6218, 0.8162, 0.3462, 0.8233, 0.3824, 0.8024, 0.3901, 0.7967, 0.3557, 0.8249, 0.5952, 0.818, 0.63, 0.7993, 0.6218, 0.8044, 0.5882, 0.8054, 0.3106, 0.8162, 0.3462, 0.7967, 0.3557, 0.7889, 0.3207, 0.8299, 0.5594, 0.8249, 0.5952, 0.8044, 0.5882, 0.8075, 0.5548, 0.7928, 0.2731, 0.8054, 0.3106, 0.7889, 0.3207, 0.7786, 0.2832, 0.8095, 0.5199, 0.8075, 0.5548, 0.7867, 0.5513, 0.7878, 0.5184, 0.7521, 0.7795, 0.7301, 0.8221, 0.7461, 0.7751, 0.7652, 0.2428, 0.7786, 0.2832, 0.7661, 0.2905, 0.7555, 0.2497, 0.8098, 0.4895, 0.8095, 0.5199, 0.7878, 0.5184, 0.7877, 0.4898, 0.7686, 0.7377, 0.7521, 0.7795, 0.7461, 0.7751, 0.7591, 0.7304, 0.7473, 0.202, 0.7652, 0.2428, 0.7555, 0.2497, 0.742, 0.2062, 0.8091, 0.4573, 0.8098, 0.4895, 0.7877, 0.4898, 0.7873, 0.4604, 0.7817, 0.6974, 0.7686, 0.7377, 0.7591, 0.7304, 0.7688, 0.6907, 0.7248, 0.1593, 0.7473, 0.202, 0.742, 0.2062, 0.8064, 0.4236, 0.8091, 0.4573, 0.7873, 0.4604, 0.7854, 0.4268, 0.7912, 0.66, 0.7817, 0.6974, 0.7688, 0.6907, 0.7757, 0.6529, 0.8024, 0.3901, 0.8064, 0.4236, 0.7854, 0.4268, 0.7827, 0.3959, 0.7993, 0.6218, 0.7912, 0.66, 0.7757, 0.6529, 0.7817, 0.6165, 0.7967, 0.3557, 0.8024, 0.3901, 0.7827, 0.3959, 0.7786, 0.3625, 0.8044, 0.5882, 0.7993, 0.6218, 0.7817, 0.6165, 0.7847, 0.5836, 0.7889, 0.3207, 0.7967, 0.3557, 0.7786, 0.3625, 0.7732, 0.3276, 0.8075, 0.5548, 0.8044, 0.5882, 0.7847, 0.5836, 0.7867, 0.5513, 0.7786, 0.2832, 0.7889, 0.3207, 0.7732, 0.3276, 0.7661, 0.2905, 0.7878, 0.5184, 0.7867, 0.5513, 0.7668, 0.5489, 0.7675, 0.5172, 0.7461, 0.7751, 0.7301, 0.8221, 0.7404, 0.7729, 0.7555, 0.2497, 0.7661, 0.2905, 0.7525, 0.2962, 0.7454, 0.2542, 0.7877, 0.4898, 0.7878, 0.5184, 0.7675, 0.5172, 0.7676, 0.4902, 0.7591, 0.7304, 0.7461, 0.7751, 0.7404, 0.7729, 0.7489, 0.7258, 0.742, 0.2062, 0.7555, 0.2497, 0.7454, 0.2542, 0.7362, 0.2094, 0.7873, 0.4604, 0.7877, 0.4898, 0.7676, 0.4902, 0.7671, 0.4613, 0.7688, 0.6907, 0.7591, 0.7304, 0.7489, 0.7258, 0.7552, 0.6865, 0.7248, 0.1593, 0.742, 0.2062, 0.7362, 0.2094, 0.7854, 0.4268, 0.7873, 0.4604, 0.7671, 0.4613, 0.7656, 0.4302, 0.7757, 0.6529, 0.7688, 0.6907, 0.7552, 0.6865, 0.7599, 0.6484, 0.7827, 0.3959, 0.7854, 0.4268, 0.7656, 0.4302, 0.7636, 0.3996, 0.7817, 0.6165, 0.7757, 0.6529, 0.7599, 0.6484, 0.7633, 0.6117, 0.7786, 0.3625, 0.7827, 0.3959, 0.7636, 0.3996, 0.7611, 0.3665, 0.7847, 0.5836, 0.7817, 0.6165, 0.7633, 0.6117, 0.7652, 0.581, 0.7732, 0.3276, 0.7786, 0.3625, 0.7611, 0.3665, 0.7577, 0.3324, 0.7867, 0.5513, 0.7847, 0.5836, 0.7652, 0.581, 0.7668, 0.5489, 0.7661, 0.2905, 0.7732, 0.3276, 0.7577, 0.3324, 0.7525, 0.2962, 0.7675, 0.5172, 0.7668, 0.5489, 0.7465, 0.548, 0.7467, 0.5173, 0.7404, 0.7729, 0.7301, 0.8221, 0.735, 0.7711, 0.7454, 0.2542, 0.7525, 0.2962, 0.7388, 0.2995, 0.7357, 0.2577, 0.7676, 0.4902, 0.7675, 0.5172, 0.7467, 0.5173, 0.7466, 0.491, 0.7489, 0.7258, 0.7404, 0.7729, 0.735, 0.7711, 0.7383, 0.7233, 0.7362, 0.2094, 0.7454, 0.2542, 0.7357, 0.2577, 0.7307, 0.2111, 0.7671, 0.4613, 0.7676, 0.4902, 0.7466, 0.491, 0.747, 0.462, 0.7552, 0.6865, 0.7489, 0.7258, 0.7383, 0.7233, 0.7413, 0.6831, 0.7248, 0.1593, 0.7362, 0.2094, 0.7307, 0.2111, 0.7656, 0.4302, 0.7671, 0.4613, 0.747, 0.462, 0.7467, 0.4321, 0.7599, 0.6484, 0.7552, 0.6865, 0.7413, 0.6831, 0.7434, 0.6458, 0.7636, 0.3996, 0.7656, 0.4302, 0.7467, 0.4321, 0.7455, 0.4016, 0.7633, 0.6117, 0.7599, 0.6484, 0.7434, 0.6458, 0.7451, 0.611, 0.7611, 0.3665, 0.7636, 0.3996, 0.7455, 0.4016, 0.7438, 0.3692, 0.7652, 0.581, 0.7633, 0.6117, 0.7451, 0.611, 0.7466, 0.579, 0.7577, 0.3324, 0.7611, 0.3665, 0.7438, 0.3692, 0.7416, 0.3356, 0.7668, 0.5489, 0.7652, 0.581, 0.7466, 0.579, 0.7465, 0.548, 0.7525, 0.2962, 0.7577, 0.3324, 0.7416, 0.3356, 0.7388, 0.2995, 0.7467, 0.5173, 0.7465, 0.548, 0.7278, 0.5477, 0.7276, 0.5175, 0.735, 0.7711, 0.7301, 0.8221, 0.73, 0.77, 0.7357, 0.2577, 0.7388, 0.2995, 0.7264, 0.3003, 0.7256, 0.2588, 0.7466, 0.491, 0.7467, 0.5173, 0.7276, 0.5175, 0.7273, 0.4909, 0.7383, 0.7233, 0.735, 0.7711, 0.73, 0.77, 0.7292, 0.7225, 0.7307, 0.2111, 0.7357, 0.2577, 0.7256, 0.2588, 0.7251, 0.2115, 0.747, 0.462, 0.7466, 0.491, 0.7273, 0.4909, 0.7268, 0.4625, 0.7413, 0.6831, 0.7383, 0.7233, 0.7292, 0.7225, 0.7287, 0.6827, 0.7248, 0.1593, 0.7307, 0.2111, 0.7251, 0.2115, 0.7467, 0.4321, 0.747, 0.462, 0.7268, 0.4625, 0.7275, 0.4327, 0.7434, 0.6458, 0.7413, 0.6831, 0.7287, 0.6827, 0.7288, 0.6448, 0.7455, 0.4016, 0.7467, 0.4321, 0.7275, 0.4327, 0.727, 0.4024, 0.7451, 0.611, 0.7434, 0.6458, 0.7288, 0.6448, 0.7285, 0.6095, 0.7438, 0.3692, 0.7455, 0.4016, 0.727, 0.4024, 0.7269, 0.3703, 0.7466, 0.579, 0.7451, 0.611, 0.7285, 0.6095, 0.7285, 0.5784, 0.7416, 0.3356, 0.7438, 0.3692, 0.7269, 0.3703, 0.7264, 0.3366, 0.7465, 0.548, 0.7466, 0.579, 0.7285, 0.5784, 0.7278, 0.5477, 0.7388, 0.2995, 0.7416, 0.3356, 0.7264, 0.3366, 0.7264, 0.3003, 0.7276, 0.5175, 0.7278, 0.5477, 0.7085, 0.5488, 0.7079, 0.5186, 0.73, 0.77, 0.7301, 0.8221, 0.7235, 0.7702, 0.7256, 0.2588, 0.7264, 0.3003, 0.7127, 0.2989, 0.7155, 0.2574, 0.7273, 0.4909, 0.7276, 0.5175, 0.7079, 0.5186, 0.7081, 0.4907, 0.7292, 0.7225, 0.73, 0.77, 0.7235, 0.7702, 0.7192, 0.7236, 0.7251, 0.2115, 0.7256, 0.2588, 0.7155, 0.2574, 0.7197, 0.2112, 0.7268, 0.4625, 0.7273, 0.4909, 0.7081, 0.4907, 0.7072, 0.4627, 0.7287, 0.6827, 0.7292, 0.7225, 0.7192, 0.7236, 0.7154, 0.6839, 0.7248, 0.1593, 0.7251, 0.2115, 0.7197, 0.2112, 0.7275, 0.4327, 0.7268, 0.4625, 0.7072, 0.4627, 0.7072, 0.4314, 0.7288, 0.6448, 0.7287, 0.6827, 0.7154, 0.6839, 0.7125, 0.6456, 0.727, 0.4024, 0.7275, 0.4327, 0.7072, 0.4314, 0.708, 0.4017, 0.7285, 0.6095, 0.7288, 0.6448, 0.7125, 0.6456, 0.7107, 0.6104, 0.7269, 0.3703, 0.727, 0.4024, 0.708, 0.4017, 0.7091, 0.3696, 0.7285, 0.5784, 0.7285, 0.6095, 0.7107, 0.6104, 0.7093, 0.5791, 0.7264, 0.3366, 0.7269, 0.3703, 0.7091, 0.3696, 0.7105, 0.3356, 0.7278, 0.5477, 0.7285, 0.5784, 0.7093, 0.5791, 0.7085, 0.5488, 0.7264, 0.3003, 0.7264, 0.3366, 0.7105, 0.3356, 0.7127, 0.2989, 0.7079, 0.5186, 0.7085, 0.5488, 0.6884, 0.5511, 0.6874, 0.5197, 0.7235, 0.7702, 0.7301, 0.8221, 0.7176, 0.7717, 0.7155, 0.2574, 0.7127, 0.2989, 0.699, 0.2963, 0.7059, 0.2551, 0.7081, 0.4907, 0.7079, 0.5186, 0.6874, 0.5197, 0.6873, 0.4915, 0.7192, 0.7236, 0.7235, 0.7702, 0.7176, 0.7717, 0.7089, 0.7265, 0.7197, 0.2112, 0.7155, 0.2574, 0.7059, 0.2551, 0.7141, 0.2093, 0.7072, 0.4627, 0.7081, 0.4907, 0.6873, 0.4915, 0.6872, 0.4614, 0.7154, 0.6839, 0.7192, 0.7236, 0.7089, 0.7265, 0.7025, 0.6865, 0.7248, 0.1593, 0.7197, 0.2112, 0.7141, 0.2093, 0.7072, 0.4314, 0.7072, 0.4627, 0.6872, 0.4614, 0.6878, 0.4311, 0.7125, 0.6456, 0.7154, 0.6839, 0.7025, 0.6865, 0.6972, 0.649, 0.708, 0.4017, 0.7072, 0.4314, 0.6878, 0.4311, 0.689, 0.3995, 0.7107, 0.6104, 0.7125, 0.6456, 0.6972, 0.649, 0.6933, 0.613, 0.7091, 0.3696, 0.708, 0.4017, 0.689, 0.3995, 0.6912, 0.3673, 0.7093, 0.5791, 0.7107, 0.6104, 0.6933, 0.613, 0.6908, 0.5826, 0.7105, 0.3356, 0.7091, 0.3696, 0.6912, 0.3673, 0.6946, 0.3335, 0.7085, 0.5488, 0.7093, 0.5791, 0.6908, 0.5826, 0.6884, 0.5511, 0.7127, 0.2989, 0.7105, 0.3356, 0.6946, 0.3335, 0.699, 0.2963, 0.6874, 0.5197, 0.6884, 0.5511, 0.6683, 0.5521, 0.6666, 0.5203, 0.7176, 0.7717, 0.7301, 0.8221, 0.712, 0.7752, 0.7059, 0.2551, 0.699, 0.2963, 0.6856, 0.2914, 0.6953, 0.2503, 0.6873, 0.4915, 0.6874, 0.5197, 0.6666, 0.5203, 0.6662, 0.4914, 0.7089, 0.7265, 0.7176, 0.7717, 0.712, 0.7752, 0.6983, 0.7313, 0.7141, 0.2093, 0.7059, 0.2551, 0.6953, 0.2503, 0.7081, 0.2061, 0.6872, 0.4614, 0.6873, 0.4915, 0.6662, 0.4914, 0.6665, 0.4616, 0.7025, 0.6865, 0.7089, 0.7265, 0.6983, 0.7313, 0.6878, 0.6913, 0.7248, 0.1593, 0.7141, 0.2093, 0.7081, 0.2061, 0.6878, 0.4311, 0.6872, 0.4614, 0.6665, 0.4616, 0.6675, 0.4289, 0.6972, 0.649, 0.7025, 0.6865, 0.6878, 0.6913, 0.6802, 0.6542, 0.689, 0.3995, 0.6878, 0.4311, 0.6675, 0.4289, 0.6697, 0.3966, 0.6933, 0.613, 0.6972, 0.649, 0.6802, 0.6542, 0.6749, 0.6181, 0.6912, 0.3673, 0.689, 0.3995, 0.6697, 0.3966, 0.6734, 0.364, 0.6908, 0.5826, 0.6933, 0.613, 0.6749, 0.6181, 0.6709, 0.5855, 0.6946, 0.3335, 0.6912, 0.3673, 0.6734, 0.364, 0.6788, 0.3281, 0.6884, 0.5511, 0.6908, 0.5826, 0.6709, 0.5855, 0.6683, 0.5521, 0.699, 0.2963, 0.6946, 0.3335, 0.6788, 0.3281, 0.6856, 0.2914, 0.6666, 0.5203, 0.6683, 0.5521, 0.6483, 0.5558, 0.6458, 0.5232, 0.712, 0.7752, 0.7301, 0.8221, 0.7065, 0.7801, 0.6953, 0.2503, 0.6856, 0.2914, 0.6726, 0.2845, 0.6861, 0.2438, 0.6662, 0.4914, 0.6666, 0.5203, 0.6458, 0.5232, 0.6453, 0.4913, 0.6983, 0.7313, 0.712, 0.7752, 0.7065, 0.7801, 0.6896, 0.7381, 0.7081, 0.2061, 0.6953, 0.2503, 0.6861, 0.2438, 0.7027, 0.2016, 0.6665, 0.4616, 0.6662, 0.4914, 0.6453, 0.4913, 0.6453, 0.4599, 0.6878, 0.6913, 0.6983, 0.7313, 0.6896, 0.7381, 0.6762, 0.6976, 0.7248, 0.1593, 0.7081, 0.2061, 0.7027, 0.2016, 0.6675, 0.4289, 0.6665, 0.4616, 0.6453, 0.4599, 0.6472, 0.4254, 0.6802, 0.6542, 0.6878, 0.6913, 0.6762, 0.6976, 0.6659, 0.6607, 0.6697, 0.3966, 0.6675, 0.4289, 0.6472, 0.4254, 0.6507, 0.3922, 0.6749, 0.6181, 0.6802, 0.6542, 0.6659, 0.6607, 0.6577, 0.6243, 0.6734, 0.364, 0.6697, 0.3966, 0.6507, 0.3922, 0.6556, 0.359, 0.6709, 0.5855, 0.6749, 0.6181, 0.6577, 0.6243, 0.6519, 0.5902, 0.6788, 0.3281, 0.6734, 0.364, 0.6556, 0.359, 0.6631, 0.3216, 0.6683, 0.5521, 0.6709, 0.5855, 0.6519, 0.5902, 0.6483, 0.5558, 0.6856, 0.2914, 0.6788, 0.3281, 0.6631, 0.3216, 0.6726, 0.2845, 0.6458, 0.5232, 0.6483, 0.5558, 0.6248, 0.5612, 0.6222, 0.5261, 0.7065, 0.7801, 0.7301, 0.8221, 0.7019, 0.7872, 0.6861, 0.2438, 0.6726, 0.2845, 0.6584, 0.2742, 0.6756, 0.2353, 0.6453, 0.4913, 0.6458, 0.5232, 0.6222, 0.5261, 0.621, 0.4923, 0.6896, 0.7381, 0.7065, 0.7801, 0.7019, 0.7872, 0.6791, 0.7476, 0.7027, 0.2016, 0.6861, 0.2438, 0.6756, 0.2353, 0.6978, 0.1959, 0.6453, 0.4599, 0.6453, 0.4913, 0.621, 0.4923, 0.6213, 0.4575, 0.6762, 0.6976, 0.6896, 0.7381, 0.6791, 0.7476, 0.6618, 0.7097, 0.7248, 0.1593, 0.7027, 0.2016, 0.6978, 0.1959, 0.6472, 0.4254, 0.6453, 0.4599, 0.6213, 0.4575, 0.6242, 0.4211, 0.6659, 0.6607, 0.6762, 0.6976, 0.6618, 0.7097, 0.6482, 0.6718, 0.6507, 0.3922, 0.6472, 0.4254, 0.6242, 0.4211, 0.6293, 0.3857, 0.6577, 0.6243, 0.6659, 0.6607, 0.6482, 0.6718, 0.638, 0.6352, 0.6556, 0.359, 0.6507, 0.3922, 0.6293, 0.3857, 0.6361, 0.3498, 0.6519, 0.5902, 0.6577, 0.6243, 0.638, 0.6352, 0.6301, 0.5986, 0.6631, 0.3216, 0.6556, 0.359, 0.6361, 0.3498, 0.6461, 0.3121, 0.6483, 0.5558, 0.6519, 0.5902, 0.6301, 0.5986, 0.6248, 0.5612, 0.6726, 0.2845, 0.6631, 0.3216, 0.6461, 0.3121, 0.6584, 0.2742, 0.6222, 0.5261, 0.6248, 0.5612, 0.6008, 0.5696, 0.5963, 0.5295, 0.7019, 0.7872, 0.7301, 0.8221, 0.6976, 0.7941, 0.6756, 0.2353, 0.6584, 0.2742, 0.6455, 0.2615, 0.6664, 0.224, 0.621, 0.4923, 0.6222, 0.5261, 0.5963, 0.5295, 0.5954, 0.4923, 0.6791, 0.7476, 0.7019, 0.7872, 0.6976, 0.7941, 0.6696, 0.7585, 0.6978, 0.1959, 0.6756, 0.2353, 0.6664, 0.224, 0.6928, 0.1888, 0.6213, 0.4575, 0.621, 0.4923, 0.5954, 0.4923, 0.5955, 0.4552, 0.6618, 0.7097, 0.6791, 0.7476, 0.6696, 0.7585, 0.6492, 0.7229, 0.7248, 0.1593, 0.6978, 0.1959, 0.6928, 0.1888, 0.6242, 0.4211, 0.6213, 0.4575, 0.5955, 0.4552, 0.5996, 0.415, 0.6482, 0.6718, 0.6618, 0.7097, 0.6492, 0.7229, 0.6314, 0.6845, 0.6293, 0.3857, 0.6242, 0.4211, 0.5996, 0.415, 0.6058, 0.3765, 0.638, 0.6352, 0.6482, 0.6718, 0.6314, 0.6845, 0.6175, 0.6466, 0.6361, 0.3498, 0.6293, 0.3857, 0.6058, 0.3765, 0.6161, 0.3378, 0.6301, 0.5986, 0.638, 0.6352, 0.6175, 0.6466, 0.6075, 0.6075, 0.6461, 0.3121, 0.6361, 0.3498, 0.6161, 0.3378, 0.6288, 0.2989, 0.6248, 0.5612, 0.6301, 0.5986, 0.6075, 0.6075, 0.6008, 0.5696, 0.6584, 0.2742, 0.6461, 0.3121, 0.6288, 0.2989, 0.6455, 0.2615, 0.5963, 0.5295, 0.6008, 0.5696, 0.5738, 0.5784, 0.5679, 0.5334, 0.6976, 0.7941, 0.7301, 0.8221, 0.694, 0.8019, 0.6664, 0.224, 0.6455, 0.2615, 0.6331, 0.2463, 0.6587, 0.2104, 0.5954, 0.4923, 0.5963, 0.5295, 0.5679, 0.5334, 0.5666, 0.493, 0.6696, 0.7585, 0.6976, 0.7941, 0.694, 0.8019, 0.6624, 0.7718, 0.6928, 0.1888, 0.6664, 0.224, 0.6587, 0.2104, 0.6889, 0.1809, 0.5955, 0.4552, 0.5954, 0.4923, 0.5666, 0.493, 0.5676, 0.4513, 0.6492, 0.7229, 0.6696, 0.7585, 0.6624, 0.7718, 0.6367, 0.7385, 0.7248, 0.1593, 0.6928, 0.1888, 0.6889, 0.1809, 0.5996, 0.415, 0.5955, 0.4552, 0.5676, 0.4513, 0.573, 0.4071, 0.6314, 0.6845, 0.6492, 0.7229, 0.6367, 0.7385, 0.6145, 0.7016, 0.6058, 0.3765, 0.5996, 0.415, 0.573, 0.4071, 0.5819, 0.3647, 0.6175, 0.6466, 0.6314, 0.6845, 0.6145, 0.7016, 0.5968, 0.6606, 0.6161, 0.3378, 0.6058, 0.3765, 0.5819, 0.3647, 0.595, 0.3237, 0.6075, 0.6075, 0.6175, 0.6466, 0.5968, 0.6606, 0.5845, 0.6208, 0.6288, 0.2989, 0.6161, 0.3378, 0.595, 0.3237, 0.6116, 0.283, 0.6008, 0.5696, 0.6075, 0.6075, 0.5845, 0.6208, 0.5738, 0.5784, 0.6455, 0.2615, 0.6288, 0.2989, 0.6116, 0.283, 0.6331, 0.2463, 0.5679, 0.5334, 0.5738, 0.5784, 0.5453, 0.5911, 0.5373, 0.5409, 0.694, 0.8019, 0.7301, 0.8221, 0.6919, 0.8099, 0.6587, 0.2104, 0.6331, 0.2463, 0.6214, 0.2265, 0.6522, 0.1954, 0.5666, 0.493, 0.5679, 0.5334, 0.5373, 0.5409, 0.5352, 0.4934, 0.6624, 0.7718, 0.694, 0.8019, 0.6919, 0.8099, 0.6558, 0.7873, 0.6889, 0.1809, 0.6587, 0.2104, 0.6522, 0.1954, 0.6865, 0.1724, 0.5676, 0.4513, 0.5666, 0.493, 0.5352, 0.4934, 0.5373, 0.4448, 0.6367, 0.7385, 0.6624, 0.7718, 0.6558, 0.7873, 0.6258, 0.759, 0.7248, 0.1593, 0.6889, 0.1809, 0.6865, 0.1724, 0.573, 0.4071, 0.5676, 0.4513, 0.5373, 0.4448, 0.5444, 0.3958, 0.6145, 0.7016, 0.6367, 0.7385, 0.6258, 0.759, 0.5978, 0.7219, 0.5819, 0.3647, 0.573, 0.4071, 0.5444, 0.3958, 0.5562, 0.3496, 0.5968, 0.6606, 0.6145, 0.7016, 0.5978, 0.7219, 0.5746, 0.6795, 0.595, 0.3237, 0.5819, 0.3647, 0.5562, 0.3496, 0.5732, 0.3046, 0.5845, 0.6208, 0.5968, 0.6606, 0.5746, 0.6795, 0.5585, 0.6367, 0.6116, 0.283, 0.595, 0.3237, 0.5732, 0.3046, 0.5953, 0.263, 0.5738, 0.5784, 0.5845, 0.6208, 0.5585, 0.6367, 0.5453, 0.5911, 0.6331, 0.2463, 0.6116, 0.283, 0.5953, 0.263, 0.6214, 0.2265, 0.5373, 0.5409, 0.5453, 0.5911, 0.5146, 0.6069, 0.5045, 0.5509, 0.6919, 0.8099, 0.7301, 0.8221, 0.6904, 0.8174, 0.6522, 0.1954, 0.6214, 0.2265, 0.6112, 0.2056, 0.647, 0.1798, 0.5352, 0.4934, 0.5373, 0.5409, 0.5045, 0.5509, 0.5002, 0.4928, 0.6558, 0.7873, 0.6919, 0.8099, 0.6904, 0.8174, 0.6517, 0.803, 0.6865, 0.1724, 0.6522, 0.1954, 0.647, 0.1798, 0.6852, 0.1647, 0.5373, 0.4448, 0.5352, 0.4934, 0.5002, 0.4928, 0.5038, 0.4366, 0.6258, 0.759, 0.6558, 0.7873, 0.6517, 0.803, 0.6166, 0.7794, 0.7248, 0.1593, 0.6865, 0.1724, 0.6852, 0.1647, 0.5444, 0.3958, 0.5373, 0.4448, 0.5038, 0.4366, 0.5137, 0.3808, 0.5978, 0.7219, 0.6258, 0.759, 0.6166, 0.7794, 0.5835, 0.7468, 0.5562, 0.3496, 0.5444, 0.3958, 0.5137, 0.3808, 0.5297, 0.3295, 0.5746, 0.6795, 0.5978, 0.7219, 0.5835, 0.7468, 0.555, 0.7057, 0.5732, 0.3046, 0.5562, 0.3496, 0.5297, 0.3295, 0.5522, 0.2814, 0.5585, 0.6367, 0.5746, 0.6795, 0.555, 0.7057, 0.5314, 0.6576, 0.5953, 0.263, 0.5732, 0.3046, 0.5522, 0.2814, 0.5794, 0.2391, 0.5453, 0.5911, 0.5585, 0.6367, 0.5314, 0.6576, 0.5146, 0.6069, 0.6214, 0.2265, 0.5953, 0.263, 0.5794, 0.2391, 0.6112, 0.2056])
me_earth.materials.append(mat_baldwyn_map)
me_earth.use_remesh_preserve_volume = False
me_earth.use_remesh_preserve_attributes = False
me_earth.use_mirror_vertex_groups = False
me_earth.update()

# ---- objects
ob_earth = bpy.data.objects.new('Earth', me_earth)
ob_lamp = bpy.data.objects.new('Lamp', light_lamp)
ob_camera = bpy.data.objects.new('Camera', cam_camera)

# ---- transforms, parenting, visibility, modifiers, constraints
ob_earth.location = (0.0, 0.0, 0.0)
ob_earth.lineart.crease_threshold = 0.0
_m = ob_earth.modifiers.new('Subsurf', 'SUBSURF')
_m.uv_smooth = 'PRESERVE_CORNERS'
_m.quality = 2
_m.show_only_control_edges = False
ob_lamp.location = (4.076, 1.005, 19.91)
ob_lamp.rotation_euler = (1.571, 0.05522, 0.5236)
ob_lamp.lock_rotations_4d = False
ob_lamp.empty_display_type = 'ARROWS'
ob_lamp.color = (0.0, 0.0, 0.0, 0.0)
ob_lamp.lineart.crease_threshold = 0.0
ob_camera.location = (-10.18, -35.77, 9.854)
ob_camera.rotation_euler = (1.312, 4.091e-08, -0.2772)
ob_camera.lock_rotations_4d = False
ob_camera.empty_display_type = 'ARROWS'
ob_camera.color = (0.0, 0.0, 0.0, 0.0)
ob_camera.display_type = 'WIRE'
ob_camera.lineart.crease_threshold = 0.0

# ---- collection membership
col_collection_1.objects.link(ob_earth)
col_collection_1.objects.link(ob_lamp)
col_collection_1.objects.link(ob_camera)

# ---- scene / render settings (as saved in the file)
scene.camera = ob_camera
scene.frame_start = 1; scene.frame_end = 250; scene.frame_set(1)
scene.render.engine = 'CYCLES'
scene.render.resolution_percentage = 50
scene.render.dither_intensity = 0.0
scene.cycles.use_denoising = False
scene.cycles.samples = 38
scene.cycles.sampling_pattern = 'TABULATED_SOBOL'
scene.cycles.light_sampling_threshold = 0.0
scene.cycles.use_adaptive_sampling = False
scene.cycles.use_light_tree = False
scene.cycles.blur_glossy = 0.0
scene.cycles.sample_clamp_indirect = 0.0
scene.view_settings.view_transform = 'Standard'
bpy.context.view_layer.update()
